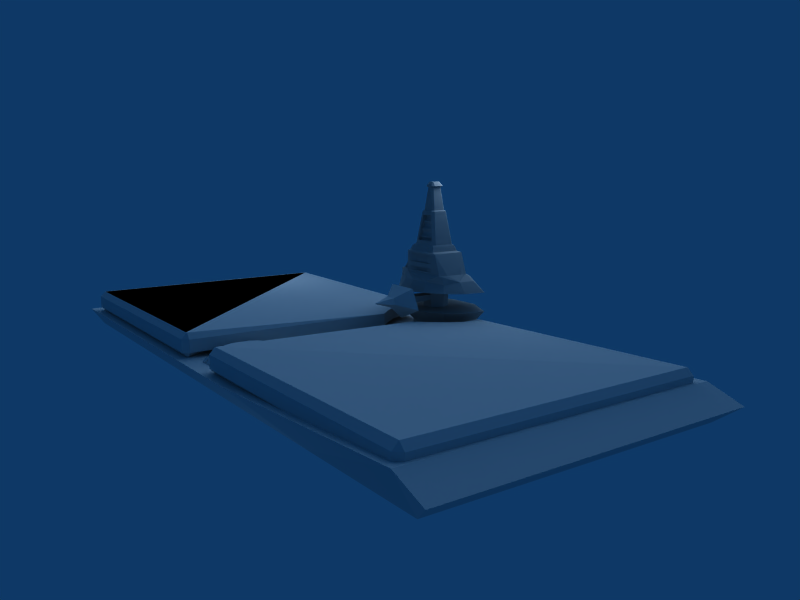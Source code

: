 # Source: Shipshapehalfuv.blend  (saved by Blender 2.47.0; exported with 4.5.12 LTS)
import bpy
from mathutils import Matrix  # noqa: F401  (used for matrix-valued properties, if any)

bpy.ops.wm.read_factory_settings(use_empty=True)
scene = bpy.context.scene
scene.name = 'Scene'

# ---- collections
col_collection_1 = bpy.data.collections.new('Collection 1'); scene.collection.children.link(col_collection_1)

# ---- materials (node trees are filled in below, after node groups)
mat_material = bpy.data.materials.new('Material')
mat_material.alpha_threshold = 0.0
mat_material.diffuse_color = (0.64, 0.64, 0.64, 1.0)
mat_material.specular_color = (0.5, 0.5, 0.5)
mat_material.roughness = 0.5
mat_material.line_color = (0.0, 0.0, 0.0, 1.0)

# ---- material node trees

# ---- world
world_world = bpy.data.worlds.new('World'); scene.world = world_world
world_world.color = (0.05656, 0.2208, 0.4)
world_world.use_sun_shadow = False
world_world.sun_shadow_jitter_overblur = 0.0
world_world.cycles.sampling_method = 'MANUAL'
world_world.cycles.sample_map_resolution = 256

# ---- cameras
cam_camera_002 = bpy.data.cameras.new('Camera.002')
cam_camera_002.passepartout_alpha = 0.2
cam_camera_002.clip_end = 100.0
cam_camera_002.lens = 35.0
cam_camera_002.show_passepartout = False
cam_camera_002.show_safe_areas = True
cam_camera_002.dof.focus_distance = 0.0
cam_camera_002.dof.aperture_fstop = 128.0

# ---- lights
light_lamp_002 = bpy.data.lights.new('Lamp.002', 'SUN')
light_lamp_002.transmission_factor = 0.0
light_lamp_002.angle = 1.571
light_lamp_002.energy = 1.0
light_lamp_002.shadow_buffer_clip_start = 0.5
light_lamp_002.shadow_soft_size = 1.0
light_lamp_002.shadow_cascade_max_distance = 1000.0
light_lamp_002.cycles.use_multiple_importance_sampling = False
light_lamp_001 = bpy.data.lights.new('Lamp.001', 'POINT')
light_lamp_001.transmission_factor = 0.0
light_lamp_001.energy = 100.0
light_lamp_001.shadow_buffer_clip_start = 0.5
light_lamp_001.shadow_soft_size = 1.0
light_lamp_001.shadow_maximum_resolution = 0.006
light_lamp_001.use_absolute_resolution = True
light_lamp_001.cycles.use_multiple_importance_sampling = False
light_lamp = bpy.data.lights.new('Lamp', 'POINT')
light_lamp.transmission_factor = 0.0
light_lamp.energy = 100.0
light_lamp.shadow_buffer_clip_start = 0.5
light_lamp.shadow_soft_size = 1.0
light_lamp.shadow_maximum_resolution = 0.006
light_lamp.use_absolute_resolution = True
light_lamp.cycles.use_multiple_importance_sampling = False
light_spot = bpy.data.lights.new('Spot', 'POINT')
light_spot.transmission_factor = 0.0
light_spot.cutoff_distance = 30.0
light_spot.energy = 100.0
light_spot.shadow_buffer_clip_start = 1.001
light_spot.shadow_soft_size = 1.0
light_spot.shadow_maximum_resolution = 0.006
light_spot.use_absolute_resolution = True
light_spot.cycles.use_multiple_importance_sampling = False

# ---- meshes
me_cylinder_004 = bpy.data.meshes.new('Cylinder.004')
me_cylinder_004.from_pydata([(0.147, -0.109, -2.532), (0.1282, -0.109, -2.462), (0.1795, -0.109, -2.411), (0.2496, -0.109, -2.43), (0.2683, -0.109, -2.5), (0.2171, -0.109, -2.551), (0.147, 0.3415, -2.532), (0.1282, 0.3415, -2.462), (0.1795, 0.3415, -2.411), (0.2496, 0.3415, -2.43), (0.2683, 0.3415, -2.5), (0.2171, 0.3415, -2.551), (0.1983, -0.109, -2.481), (0.1983, 0.3415, -2.481), (0.1282, -0.05268, -2.462), (0.1282, 0.05995, -2.462), (0.1282, 0.2852, -2.462), (0.1282, 0.1726, -2.462), (0.147, -0.05268, -2.532), (0.147, 0.05995, -2.532), (0.147, 0.2852, -2.532), (0.147, 0.1726, -2.532), (0.1795, -0.05268, -2.411), (0.1795, 0.05995, -2.411), (0.1795, 0.2852, -2.411), (0.1795, 0.1726, -2.411), (0.2496, -0.05268, -2.43), (0.2496, 0.05995, -2.43), (0.2496, 0.2852, -2.43), (0.2496, 0.1726, -2.43), (0.2683, -0.05268, -2.5), (0.2683, 0.05995, -2.5), (0.2683, 0.2852, -2.5), (0.2683, 0.1726, -2.5), (0.2171, -0.05268, -2.551), (0.2171, 0.05995, -2.551), (0.2171, 0.2852, -2.551), (0.2171, 0.1726, -2.551), (0.1273, -0.05236, -2.552), (0.2243, -0.05236, -2.578), (0.1273, 0.2849, -2.552), (0.2243, 0.2849, -2.578), (0.2953, 0.2849, -2.507), (0.2953, -0.05236, -2.507), (0.2693, 0.2849, -2.41), (0.2693, -0.05236, -2.41), (0.1723, 0.2849, -2.384), (0.1723, -0.05236, -2.384), (0.1013, 0.2849, -2.455), (0.1013, -0.05236, -2.455), (0.1273, 0.06005, -2.552), (0.2243, 0.06005, -2.578), (0.1273, 0.1725, -2.552), (0.2243, 0.1725, -2.578), (0.2953, 0.1725, -2.507), (0.2953, 0.06005, -2.507), (0.2693, 0.1725, -2.41), (0.2693, 0.06005, -2.41), (0.1723, 0.1725, -2.384), (0.1723, 0.06005, -2.384), (0.1013, 0.1725, -2.455), (0.1013, 0.06005, -2.455)], [], [(12, 0, 1), (13, 7, 6), (12, 1, 2), (13, 8, 7), (12, 2, 3), (13, 9, 8), (12, 3, 4), (13, 10, 9), (12, 4, 5), (13, 11, 10), (5, 0, 12), (13, 6, 11), (0, 18, 14, 1), (19, 21, 17, 15), (20, 6, 7, 16), (1, 14, 22, 2), (15, 17, 25, 23), (16, 7, 8, 24), (2, 22, 26, 3), (23, 25, 29, 27), (24, 8, 9, 28), (3, 26, 30, 4), (27, 29, 33, 31), (28, 9, 10, 32), (4, 30, 34, 5), (31, 33, 37, 35), (32, 10, 11, 36), (6, 20, 36, 11), (21, 19, 35, 37), (18, 0, 5, 34), (18, 34, 39, 38), (35, 19, 50, 51), (21, 37, 53, 52), (36, 20, 40, 41), (32, 36, 41, 42), (37, 33, 54, 53), (31, 35, 51, 55), (34, 30, 43, 39), (28, 32, 42, 44), (33, 29, 56, 54), (27, 31, 55, 57), (30, 26, 45, 43), (24, 28, 44, 46), (29, 25, 58, 56), (23, 27, 57, 59), (26, 22, 47, 45), (16, 24, 46, 48), (25, 17, 60, 58), (15, 23, 59, 61), (22, 14, 49, 47), (20, 16, 48, 40), (17, 21, 52, 60), (19, 15, 61, 50), (14, 18, 38, 49), (50, 38, 39, 51), (40, 52, 53, 41), (54, 42, 41, 53), (43, 55, 51, 39), (56, 44, 42, 54), (45, 57, 55, 43), (58, 46, 44, 56), (47, 59, 57, 45), (60, 48, 46, 58), (49, 61, 59, 47), (52, 40, 48, 60), (38, 50, 61, 49)])
_uv = me_cylinder_004.uv_layers.new(name='UVTex')
_uv.uv.foreach_set('vector', [0.3409, 0.8585, 0.4033, 0.7504, 0.4657, 0.8585, 0.1081, 0.8752, 4.103e-07, 0.8128, 0.1081, 0.7504, 0.3409, 0.8585, 0.4657, 0.8585, 0.4033, 0.9666, 0.1081, 0.8752, 0.0, 0.9376, 4.103e-07, 0.8128, 0.3409, 0.8585, 0.4033, 0.9666, 0.2785, 0.9666, 0.1081, 0.8752, 0.1081, 1.0, 0.0, 0.9376, 0.3409, 0.8585, 0.2785, 0.9666, 0.2161, 0.8585, 0.1081, 0.8752, 0.2161, 0.9376, 0.1081, 1.0, 0.3409, 0.8585, 0.2161, 0.8585, 0.2785, 0.7504, 0.1081, 0.8752, 0.2161, 0.8128, 0.2161, 0.9376, 0.2785, 0.7504, 0.4033, 0.7504, 0.3409, 0.8585, 0.1081, 0.8752, 0.1081, 0.7504, 0.2161, 0.8128, 0.03525, 0.5385, 0.1295, 0.5631, 0.08493, 0.6805, 0.0, 0.6521, 0.3407, 0.5902, 0.5486, 0.5999, 0.5314, 0.7237, 0.349, 0.7097, 0.754, 0.5851, 0.8421, 0.5741, 0.8641, 0.6739, 0.7898, 0.6932, 0.1019, 0.04332, 0.1689, 0.02962, 0.1931, 0.1255, 0.1196, 0.1295, 0.3955, 0.03045, 0.5357, 0.03097, 0.5596, 0.1409, 0.3693, 0.1216, 0.7804, 0.04768, 0.8491, 0.06966, 0.8208, 0.1581, 0.7428, 0.1401, 0.1196, 0.1295, 0.1931, 0.1255, 0.1866, 0.2255, 0.1126, 0.2146, 0.3693, 0.1216, 0.5596, 0.1409, 0.5537, 0.2478, 0.3675, 0.2267, 0.7428, 0.1401, 0.8208, 0.1581, 0.8141, 0.2465, 0.7376, 0.2424, 0.1126, 0.2146, 0.1866, 0.2255, 0.1709, 0.3303, 0.0905, 0.3108, 0.3675, 0.2267, 0.5537, 0.2478, 0.548, 0.3603, 0.363, 0.3394, 0.7376, 0.2424, 0.8141, 0.2465, 0.8214, 0.3473, 0.7398, 0.3492, 0.0905, 0.3108, 0.1709, 0.3303, 0.1446, 0.4442, 0.06009, 0.4225, 0.363, 0.3394, 0.548, 0.3603, 0.5399, 0.4804, 0.3603, 0.4634, 0.7398, 0.3492, 0.8214, 0.3473, 0.8345, 0.4607, 0.7508, 0.465, 0.8421, 0.5741, 0.754, 0.5851, 0.7508, 0.465, 0.8345, 0.4607, 0.5486, 0.5999, 0.3407, 0.5902, 0.3603, 0.4634, 0.5399, 0.4804, 0.1295, 0.5631, 0.03525, 0.5385, 0.06009, 0.4225, 0.1446, 0.4442, 0.1295, 0.5631, 0.1446, 0.4442, 0.1873, 0.4521, 0.1625, 0.574, 0.3603, 0.4634, 0.3407, 0.5902, 0.3037, 0.5924, 0.3148, 0.4589, 0.5486, 0.5999, 0.5399, 0.4804, 0.5838, 0.4808, 0.583, 0.6038, 0.7508, 0.465, 0.754, 0.5851, 0.7202, 0.5941, 0.7079, 0.4674, 0.7398, 0.3492, 0.7508, 0.465, 0.7079, 0.4674, 0.7045, 0.3474, 0.5399, 0.4804, 0.548, 0.3603, 0.5845, 0.3585, 0.5838, 0.4808, 0.363, 0.3394, 0.3603, 0.4634, 0.3148, 0.4589, 0.3263, 0.3341, 0.1446, 0.4442, 0.1709, 0.3303, 0.2059, 0.3329, 0.1873, 0.4521, 0.7376, 0.2424, 0.7398, 0.3492, 0.7045, 0.3474, 0.7054, 0.2386, 0.548, 0.3603, 0.5537, 0.2478, 0.5875, 0.2463, 0.5845, 0.3585, 0.3675, 0.2267, 0.363, 0.3394, 0.3263, 0.3341, 0.3341, 0.2221, 0.1709, 0.3303, 0.1866, 0.2255, 0.2183, 0.2256, 0.2059, 0.3329, 0.7428, 0.1401, 0.7376, 0.2424, 0.7054, 0.2386, 0.715, 0.1338, 0.5537, 0.2478, 0.5596, 0.1409, 0.5901, 0.1384, 0.5875, 0.2463, 0.3693, 0.1216, 0.3675, 0.2267, 0.3341, 0.2221, 0.3415, 0.1172, 0.1866, 0.2255, 0.1931, 0.1255, 0.2211, 0.123, 0.2183, 0.2256, 0.7804, 0.04768, 0.7428, 0.1401, 0.715, 0.1338, 0.7522, 0.01551, 0.5596, 0.1409, 0.5357, 0.03097, 0.5729, 0.0, 0.5901, 0.1384, 0.3955, 0.03045, 0.3693, 0.1216, 0.3415, 0.1172, 0.3665, 0.002941, 0.1931, 0.1255, 0.1689, 0.02962, 0.2009, 8.976e-08, 0.2211, 0.123, 0.754, 0.5851, 0.7898, 0.6932, 0.7658, 0.7222, 0.7202, 0.5941, 0.5314, 0.7237, 0.5486, 0.5999, 0.583, 0.6038, 0.5636, 0.7504, 0.3407, 0.5902, 0.349, 0.7097, 0.318, 0.7324, 0.3037, 0.5924, 0.08493, 0.6805, 0.1295, 0.5631, 0.1625, 0.574, 0.1108, 0.7142, 0.3037, 0.5924, 0.1625, 0.574, 0.1873, 0.4521, 0.3148, 0.4589, 0.7202, 0.5941, 0.583, 0.6038, 0.5838, 0.4808, 0.7079, 0.4674, 0.5845, 0.3585, 0.7045, 0.3474, 0.7079, 0.4674, 0.5838, 0.4808, 0.2059, 0.3329, 0.3263, 0.3341, 0.3148, 0.4589, 0.1873, 0.4521, 0.5875, 0.2463, 0.7054, 0.2386, 0.7045, 0.3474, 0.5845, 0.3585, 0.2183, 0.2256, 0.3341, 0.2221, 0.3263, 0.3341, 0.2059, 0.3329, 0.5901, 0.1384, 0.715, 0.1338, 0.7054, 0.2386, 0.5875, 0.2463, 0.2211, 0.123, 0.3415, 0.1172, 0.3341, 0.2221, 0.2183, 0.2256, 0.5729, 0.0, 0.7522, 0.01551, 0.715, 0.1338, 0.5901, 0.1384, 0.2009, 8.976e-08, 0.3665, 0.002941, 0.3415, 0.1172, 0.2211, 0.123, 0.583, 0.6038, 0.7202, 0.5941, 0.7658, 0.7222, 0.5636, 0.7504, 0.1625, 0.574, 0.3037, 0.5924, 0.318, 0.7324, 0.1108, 0.7142])
me_cylinder_004.use_remesh_preserve_volume = False
me_cylinder_004.use_remesh_preserve_attributes = False
me_cylinder_004.use_mirror_vertex_groups = False
me_cylinder_004.update()
me_cylinder_003 = bpy.data.meshes.new('Cylinder.003')
me_cylinder_003.from_pydata([(3.532, 0.9529, -2.478), (3.748, 0.7236, -2.478), (3.824, 0.4531, -2.478), (3.748, 0.1827, -2.478), (3.532, -0.04663, -2.478), (3.207, -0.1998, -2.478), (2.442, -0.1998, -2.478), (2.117, -0.04663, -2.478), (1.925, 0.1827, -2.478), (1.925, 0.7236, -2.478), (2.117, 0.9529, -2.478), (2.442, 1.106, -2.478), (3.207, 1.106, -2.478), (3.438, 0.887, -2.307), (3.627, 0.6879, -2.307), (3.693, 0.4531, -2.307), (3.627, 0.2183, -2.307), (3.438, 0.01923, -2.307), (3.157, -0.1138, -2.307), (2.492, -0.1138, -2.307), (2.211, 0.01923, -2.307), (2.047, 0.2183, -2.311), (2.047, 0.6879, -2.311), (2.211, 0.887, -2.307), (2.492, 1.02, -2.307), (3.157, 1.02, -2.307), (2.824, 0.4531, -2.478), (3.207, 0.7232, -2.167), (3.324, 0.5993, -2.167), (3.365, 0.4531, -2.167), (3.324, 0.3069, -2.167), (3.207, 0.183, -2.167), (3.031, 0.1002, -2.167), (2.618, 0.1002, -2.167), (2.442, 0.183, -2.167), (2.325, 0.3069, -2.167), (2.285, 0.5993, -2.157), (2.442, 0.7232, -2.167), (2.618, 0.806, -2.167), (3.031, 0.806, -2.167)], [], [(27, 28, 14, 13), (28, 29, 15, 14), (29, 30, 16, 15), (30, 31, 17, 16), (31, 32, 18, 17), (32, 33, 19, 18), (33, 34, 20, 19), (26, 7, 8), (34, 35, 21, 20), (35, 36, 22, 21), (36, 37, 23, 22), (37, 38, 24, 23), (38, 39, 25, 24), (39, 27, 13, 25), (0, 13, 14, 1), (1, 14, 15, 2), (2, 15, 16, 3), (3, 16, 17, 4), (4, 17, 18, 5), (5, 18, 19, 6), (6, 19, 20, 7), (7, 20, 21, 8), (8, 21, 22, 9), (9, 22, 23, 10), (10, 23, 24, 11), (11, 24, 25, 12), (13, 0, 12, 25), (38, 28, 27, 39), (36, 38, 37), (34, 36, 35), (32, 34, 33), (29, 32, 31, 30), (36, 29, 28, 38), (29, 36, 34, 32), (12, 0, 1, 26), (1, 2, 3, 26), (3, 4, 5, 26), (5, 6, 7, 26), (8, 9, 10, 26), (10, 11, 12, 26)])
_uv = me_cylinder_003.uv_layers.new(name='UVTex')
_uv.uv.foreach_set('vector', [0.4517, 0.3465, 0.4895, 0.3071, 0.5971, 0.3392, 0.535, 0.4086, 0.4895, 0.3071, 0.5029, 0.2604, 0.6189, 0.2599, 0.5971, 0.3392, 0.5029, 0.2604, 0.4892, 0.2135, 0.5964, 0.1808, 0.6189, 0.2599, 0.4892, 0.2135, 0.4513, 0.1743, 0.534, 0.112, 0.5964, 0.1808, 0.4513, 0.1743, 0.3951, 0.1488, 0.4384, 0.06641, 0.534, 0.112, 0.3951, 0.1488, 0.2649, 0.1483, 0.2198, 0.06808, 0.4384, 0.06641, 0.2649, 0.1483, 0.2095, 0.1744, 0.1263, 0.1147, 0.2198, 0.06808, 0.3289, 0.7612, 0.07023, 0.944, 2.616e-07, 0.8601, 0.2095, 0.1744, 0.1728, 0.2138, 0.07221, 0.1824, 0.1263, 0.1147, 0.1728, 0.2138, 0.1619, 0.3045, 0.07317, 0.3377, 0.07221, 0.1824, 0.1619, 0.3045, 0.2091, 0.3445, 0.1269, 0.4051, 0.07317, 0.3377, 0.2091, 0.3445, 0.265, 0.3706, 0.2208, 0.4523, 0.1269, 0.4051, 0.265, 0.3706, 0.3955, 0.3723, 0.4397, 0.4537, 0.2208, 0.4523, 0.3955, 0.3723, 0.4517, 0.3465, 0.535, 0.4086, 0.4397, 0.4537, 0.5922, 0.459, 0.535, 0.4086, 0.5971, 0.3392, 0.6708, 0.3644, 0.6708, 0.3644, 0.5971, 0.3392, 0.6189, 0.2599, 0.6958, 0.2595, 0.6958, 0.2595, 0.6189, 0.2599, 0.5964, 0.1808, 0.6697, 0.155, 0.6697, 0.155, 0.5964, 0.1808, 0.534, 0.112, 0.5904, 0.06168, 0.5904, 0.06168, 0.534, 0.112, 0.4384, 0.06641, 0.4666, 0.0, 0.4666, 0.0, 0.4384, 0.06641, 0.2198, 0.06808, 0.191, 4.527e-05, 0.191, 4.527e-05, 0.2198, 0.06808, 0.1263, 0.1147, 0.06804, 0.06683, 0.06804, 0.06683, 0.1263, 0.1147, 0.07221, 0.1824, 0.001157, 0.1606, 0.001157, 0.1606, 0.07221, 0.1824, 0.07317, 0.3377, 0.0, 0.3586, 0.0, 0.3586, 0.07317, 0.3377, 0.1269, 0.4051, 0.0686, 0.4533, 0.0686, 0.4533, 0.1269, 0.4051, 0.2208, 0.4523, 0.1912, 0.5183, 0.1912, 0.5183, 0.2208, 0.4523, 0.4397, 0.4537, 0.4671, 0.5223, 0.535, 0.4086, 0.5922, 0.459, 0.4671, 0.5223, 0.4397, 0.4537, 0.265, 0.3706, 0.4895, 0.3071, 0.4517, 0.3465, 0.3955, 0.3723, 0.1619, 0.3045, 0.265, 0.3706, 0.2091, 0.3445, 0.2095, 0.1744, 0.1619, 0.3045, 0.1728, 0.2138, 0.3951, 0.1488, 0.2095, 0.1744, 0.2649, 0.1483, 0.5029, 0.2604, 0.3951, 0.1488, 0.4513, 0.1743, 0.4892, 0.2135, 0.1619, 0.3045, 0.5029, 0.2604, 0.4895, 0.3071, 0.265, 0.3706, 0.5029, 0.2604, 0.1619, 0.3045, 0.2095, 0.1744, 0.3951, 0.1488, 0.4689, 0.5223, 0.5875, 0.5784, 0.6668, 0.6622, 0.3289, 0.7612, 0.6668, 0.6622, 0.6947, 0.7612, 0.6668, 0.8601, 0.3289, 0.7612, 0.6668, 0.8601, 0.5875, 0.944, 0.4689, 1.0, 0.3289, 0.7612, 0.4689, 1.0, 0.1889, 1.0, 0.07023, 0.944, 0.3289, 0.7612, 2.616e-07, 0.8601, 0.0, 0.6622, 0.07023, 0.5784, 0.3289, 0.7612, 0.07023, 0.5784, 0.1889, 0.5223, 0.4689, 0.5223, 0.3289, 0.7612])
me_cylinder_003.use_remesh_preserve_volume = False
me_cylinder_003.use_remesh_preserve_attributes = False
me_cylinder_003.use_mirror_vertex_groups = False
me_cylinder_003.update()
me_cube_003 = bpy.data.meshes.new('Cube.003')
me_cube_003.from_pydata([(-3.801, -0.8761, -1.667), (-3.801, -7.735, -1.667), (3.058, -7.735, -1.667), (-0.325, -2.565, -1.667), (-3.801, -7.735, -1.065), (-3.801, -0.8761, -1.065), (3.058, -7.735, -1.065), (3.2, -7.735, -1.525), (3.2, -7.735, -1.207), (3.2, -1.431, -1.207), (3.2, -1.431, -1.525), (1.592, -0.6406, -1.525), (1.592, -0.6406, -1.207), (-3.801, -0.7337, -1.207), (-3.801, -0.7337, -1.525), (-3.943, -0.8761, -1.525), (-3.943, -0.8761, -1.207), (-3.943, -7.735, -1.207), (-3.943, -7.735, -1.525), (-3.801, -7.877, -1.525), (-3.801, -7.877, -1.207), (3.058, -7.877, -1.207), (3.058, -7.877, -1.525), (2.282, -1.23, -1.525), (2.282, -1.23, -1.207), (2.673, -1.44, -1.525), (1.899, -0.9253, -1.525), (2.673, -1.44, -1.207), (1.899, -0.9253, -1.207)], [], [(0, 3, 2, 1), (5, 4, 6), (9, 8, 7, 10), (13, 12, 11, 14), (17, 16, 15, 18), (21, 20, 19, 22), (0, 1, 18, 15), (1, 2, 22, 19), (3, 0, 14, 11), (10, 7, 2, 3), (20, 21, 6, 4), (4, 5, 16, 17), (6, 8, 9), (5, 6, 12, 13), (21, 22, 7, 8), (13, 14, 15, 16), (17, 18, 19, 20), (2, 7, 22), (0, 15, 14), (1, 19, 18), (6, 21, 8), (5, 13, 16), (4, 17, 20), (9, 10, 25, 27), (27, 25, 23, 24), (24, 23, 26, 28), (28, 26, 11, 12), (10, 3, 25), (25, 3, 23), (23, 3, 26), (26, 3, 11), (12, 6, 28), (28, 6, 24), (24, 6, 27), (27, 6, 9)])
_uv = me_cube_003.uv_layers.new(name='UVTex')
_uv.uv.foreach_set('vector', [0.637, 0.8568, 0.7717, 0.8725, 0.8851, 0.7103, 0.7219, 0.6814, 0.642, 0.02312, 0.02157, 0.02314, 0.02159, 0.7356, 0.98, 0.9638, 0.9475, 0.6883, 0.9101, 0.7115, 0.9487, 0.9392, 0.5721, 0.8908, 0.8258, 0.9891, 0.8299, 0.9662, 0.6222, 0.8751, 0.6801, 0.6396, 0.578, 0.8518, 0.6141, 0.8507, 0.7011, 0.6696, 0.9262, 0.6636, 0.7055, 0.6246, 0.7213, 0.6584, 0.8953, 0.6889, 0.637, 0.8568, 0.7219, 0.6814, 0.7011, 0.6696, 0.6141, 0.8507, 0.7219, 0.6814, 0.8851, 0.7103, 0.8953, 0.6889, 0.7213, 0.6584, 0.7717, 0.8725, 0.637, 0.8568, 0.6222, 0.8751, 0.8299, 0.9662, 0.9487, 0.9392, 0.9101, 0.7115, 0.8851, 0.7103, 0.7717, 0.8725, 0.7055, 0.6246, 0.9262, 0.6636, 0.9832, 0.6332, 0.6636, 0.5831, 0.6636, 0.5831, 0.5378, 0.8548, 0.578, 0.8518, 0.6801, 0.6396, 0.9832, 0.6332, 0.9475, 0.6883, 0.98, 0.9638, 0.642, 0.02312, 0.02159, 0.7356, 0.6951, 0.4416, 0.6988, 0.02484, 0.9262, 0.6636, 0.8953, 0.6889, 0.9101, 0.7115, 0.9475, 0.6883, 0.5721, 0.8908, 0.6222, 0.8751, 0.6141, 0.8507, 0.578, 0.8518, 0.6801, 0.6396, 0.7011, 0.6696, 0.7213, 0.6584, 0.7055, 0.6246, 0.8851, 0.7103, 0.9101, 0.7115, 0.8953, 0.6889, 0.637, 0.8568, 0.6141, 0.8507, 0.6222, 0.8751, 0.7219, 0.6814, 0.7213, 0.6584, 0.7011, 0.6696, 0.9832, 0.6332, 0.9262, 0.6636, 0.9475, 0.6883, 0.5378, 0.8548, 0.5721, 0.8908, 0.578, 0.8518, 0.6636, 0.5831, 0.6801, 0.6396, 0.7055, 0.6246, 0.98, 0.9638, 0.9487, 0.9392, 0.9096, 0.944, 0.9166, 0.9692, 0.9166, 0.9692, 0.9096, 0.944, 0.8807, 0.9531, 0.8867, 0.9745, 0.8867, 0.9745, 0.8807, 0.9531, 0.8521, 0.9618, 0.8568, 0.9831, 0.8568, 0.9831, 0.8521, 0.9618, 0.8299, 0.9662, 0.8258, 0.9891, 0.9487, 0.9392, 0.7717, 0.8725, 0.9096, 0.944, 0.9096, 0.944, 0.7717, 0.8725, 0.8807, 0.9531, 0.8807, 0.9531, 0.7717, 0.8725, 0.8521, 0.9618, 0.8521, 0.9618, 0.7717, 0.8725, 0.8299, 0.9662, 0.6951, 0.4416, 0.02159, 0.7356, 0.6446, 0.5352, 0.6446, 0.5352, 0.02159, 0.7356, 0.6165, 0.6063, 0.6165, 0.6063, 0.02159, 0.7356, 0.5886, 0.6711, 0.5886, 0.6711, 0.02159, 0.7356, 0.5718, 0.7354])
me_cube_003.use_remesh_preserve_volume = False
me_cube_003.use_remesh_preserve_attributes = False
me_cube_003.use_mirror_vertex_groups = False
me_cube_003.update()
me_cube_002 = bpy.data.meshes.new('Cube.002')
me_cube_002.from_pydata([(-3.429, 1.081, 0.98), (-3.429, 7.94, 0.98), (3.429, 7.94, 0.98), (0.04631, 2.77, 0.98), (-3.429, 7.94, 1.582), (-3.429, 1.081, 1.582), (3.429, 7.94, 1.582), (3.572, 7.94, 1.122), (3.572, 7.94, 1.44), (3.572, 1.636, 1.44), (3.572, 1.636, 1.122), (1.963, 0.8457, 1.122), (1.963, 0.8457, 1.44), (-3.429, 0.9388, 1.44), (-3.429, 0.9388, 1.122), (-3.572, 1.081, 1.122), (-3.572, 1.081, 1.44), (-3.572, 7.94, 1.44), (-3.572, 7.94, 1.122), (-3.429, 8.082, 1.122), (-3.429, 8.082, 1.44), (3.429, 8.082, 1.44), (3.429, 8.082, 1.122), (2.654, 1.435, 1.122), (2.654, 1.435, 1.44), (3.045, 1.645, 1.122), (2.27, 1.13, 1.122), (3.045, 1.645, 1.44), (2.27, 1.13, 1.44)], [], [(0, 1, 2, 3), (5, 6, 4), (9, 10, 7, 8), (13, 14, 11, 12), (17, 18, 15, 16), (21, 22, 19, 20), (0, 15, 18, 1), (1, 19, 22, 2), (14, 0, 3, 11), (10, 3, 2, 7), (20, 4, 6, 21), (4, 17, 16, 5), (6, 9, 8), (5, 13, 12, 6), (21, 8, 7, 22), (13, 16, 15, 14), (17, 20, 19, 18), (2, 22, 7), (0, 14, 15), (1, 18, 19), (6, 8, 21), (5, 16, 13), (4, 20, 17), (9, 27, 25, 10), (27, 24, 23, 25), (24, 28, 26, 23), (28, 12, 11, 26), (10, 25, 3), (25, 23, 3), (23, 26, 3), (26, 11, 3), (12, 28, 6), (28, 24, 6), (24, 27, 6), (27, 9, 6)])
me_cube_002.use_remesh_preserve_volume = False
me_cube_002.use_remesh_preserve_attributes = False
me_cube_002.use_mirror_vertex_groups = False
me_cube_002.update()
me_cylinder_002 = bpy.data.meshes.new('Cylinder.002')
me_cylinder_002.from_pydata([(0.00793, -0.04099, 0.2299), (0.00793, -0.04099, -0.2862), (-0.2828, 0.1269, 0.2299), (-0.2828, -0.2088, 0.2299), (0.007931, -0.3767, 0.2299), (0.2987, -0.2088, 0.2299), (0.2987, 0.1269, 0.2299), (0.007931, 0.2947, 0.2299), (-0.2828, 0.1269, -0.2862), (-0.2828, -0.2088, -0.2862), (0.00793, -0.3767, -0.2862), (0.2987, -0.2088, -0.2862), (0.2987, 0.1269, -0.2862), (0.007931, 0.2947, -0.2862), (-1.138, 0.3816, 0.3639), (-1.138, -0.5397, 0.3543), (-1.138, -0.8091, -0.1706), (-1.138, -0.05428, -0.4855), (-1.138, 0.6816, -0.1551), (-2.004, -0.06796, -0.0186), (-1.235, -0.06796, -0.0186), (-1.515, 0.076, 0.1039), (-1.515, -0.219, 0.1008), (-1.515, -0.3053, -0.06728), (-1.515, -0.06358, -0.1681), (-1.515, 0.1721, -0.06231), (-0.2569, 0.1165, -0.06983), (-0.2569, -0.1976, -0.06983), (-1.311, -0.2441, -0.0903), (-1.311, 0.163, -0.0903), (-0.2569, 0.1165, 0.06843), (-0.2569, -0.1976, 0.06843), (-1.311, -0.2441, 0.08891), (-1.311, 0.163, 0.08891)], [], [(8, 2, 7, 13), (9, 3, 2, 8), (10, 4, 3, 9), (11, 5, 4, 10), (12, 6, 5, 11), (13, 7, 6, 12), (0, 7, 2), (1, 8, 13), (0, 2, 3), (1, 9, 8), (0, 3, 4), (1, 10, 9), (0, 4, 5), (1, 11, 10), (0, 5, 6), (1, 12, 11), (0, 6, 7), (1, 13, 12), (20, 14, 15), (20, 15, 16), (20, 16, 17), (20, 17, 18), (20, 18, 14), (21, 19, 22), (14, 21, 22, 15), (22, 19, 23), (15, 22, 23, 16), (23, 19, 24), (16, 23, 24, 17), (24, 19, 25), (17, 24, 25, 18), (25, 19, 21), (18, 25, 21, 14), (28, 29, 26, 27), (30, 33, 32, 31), (27, 31, 32, 28), (29, 33, 30, 26)])
_uv = me_cylinder_002.uv_layers.new(name='UVTex')
_uv.uv.foreach_set('vector', [0.4661, 0.9473, 0.4661, 0.804, 0.5593, 0.804, 0.5593, 0.9473, 0.3729, 0.9473, 0.3729, 0.804, 0.4661, 0.804, 0.4661, 0.9473, 0.2797, 0.9473, 0.2797, 0.804, 0.3729, 0.804, 0.3729, 0.9473, 0.1864, 0.9473, 0.1864, 0.804, 0.2797, 0.804, 0.2797, 0.9473, 0.09322, 0.9473, 0.09322, 0.804, 0.1864, 0.804, 0.1864, 0.9473, 9.931e-08, 0.9473, 0.0, 0.804, 0.09322, 0.804, 0.09322, 0.9473, 0.7421, 0.8294, 0.8632, 0.7595, 0.8632, 0.8993, 0.7608, 0.5685, 0.8307, 0.4474, 0.9007, 0.5685, 0.7421, 0.8294, 0.8632, 0.8993, 0.7421, 0.9692, 0.7608, 0.5685, 0.6909, 0.4474, 0.8307, 0.4474, 0.7421, 0.8294, 0.7421, 0.9692, 0.621, 0.8993, 0.7608, 0.5685, 0.621, 0.5685, 0.6909, 0.4474, 0.7421, 0.8294, 0.621, 0.8993, 0.621, 0.7595, 0.7608, 0.5685, 0.6909, 0.6896, 0.621, 0.5685, 0.7421, 0.8294, 0.621, 0.7595, 0.7421, 0.6896, 0.7608, 0.5685, 0.8307, 0.6896, 0.6909, 0.6896, 0.7421, 0.8294, 0.7421, 0.6896, 0.8632, 0.7595, 0.7608, 0.5685, 0.9007, 0.5685, 0.8307, 0.6896, 0.1491, 0.622, 0.2279, 0.7168, 0.06781, 0.7168, 0.1491, 0.622, 0.06781, 0.7168, 0.01959, 0.5863, 0.1491, 0.622, 0.01959, 0.5863, 0.1506, 0.5047, 0.1491, 0.622, 0.1506, 0.5047, 0.2795, 0.5862, 0.1491, 0.622, 0.2795, 0.5862, 0.2279, 0.7168, 0.2815, 0.3045, 0.323, 0.2625, 0.3703, 0.3101, 0.1466, 0.4459, 0.2815, 0.3045, 0.3703, 0.3101, 0.5331, 0.4453, 0.3703, 0.3101, 0.323, 0.2625, 0.3988, 0.2469, 0.5331, 0.4453, 0.3703, 0.3101, 0.3988, 0.2469, 0.6379, 0.1929, 0.3988, 0.2469, 0.323, 0.2625, 0.3226, 0.209, 0.6379, 0.1929, 0.3988, 0.2469, 0.3226, 0.209, 0.3169, 0.03223, 0.3226, 0.209, 0.323, 0.2625, 0.2506, 0.2472, 0.3169, 0.03223, 0.3226, 0.209, 0.2506, 0.2472, 0.01714, 0.2111, 0.2506, 0.2472, 0.323, 0.2625, 0.2815, 0.3045, 0.01714, 0.2111, 0.2506, 0.2472, 0.2815, 0.3045, 0.1466, 0.4459, 0.7776, 0.03073, 0.8518, 0.02749, 0.8517, 0.3821, 0.7945, 0.3846, 0.8771, 0.3826, 0.8845, 0.02811, 0.9585, 0.03422, 0.9342, 0.3873, 0.7945, 0.3846, 0.7692, 0.3873, 0.7451, 0.03419, 0.7776, 0.03073, 0.8518, 0.02749, 0.8845, 0.02811, 0.8771, 0.3826, 0.8517, 0.3821])
me_cylinder_002.use_remesh_preserve_volume = False
me_cylinder_002.use_remesh_preserve_attributes = False
me_cylinder_002.use_mirror_vertex_groups = False
me_cylinder_002.update()
me_cylinder_001 = bpy.data.meshes.new('Cylinder.001')
me_cylinder_001.from_pydata([(0.3907, -0.178, -0.456), (0.3907, 0.2171, -0.456), (0.3907, 0.01954, -0.456), (0.06906, 0.01954, -0.456), (0.06906, -0.178, -0.456), (0.06906, 0.2171, -0.456), (0.4052, 0.01954, -0.5928), (0.4052, -0.178, -0.5928), (0.4052, 0.2171, -0.5928), (0.4416, -0.178, -0.5131), (0.4416, 0.2171, -0.5131), (0.4416, 0.01954, -0.5131), (0.05464, 0.01954, -0.5928), (0.01821, 0.01954, -0.5131), (0.01821, -0.178, -0.5131), (0.01821, 0.2171, -0.5131), (0.05464, -0.178, -0.5928), (0.05464, 0.2171, -0.5928), (0.4332, -0.2518, -0.8589), (0.4332, 0.2909, -0.8589), (0.4332, 0.01954, -0.8589), (0.02658, 0.01954, -0.8589), (0.02658, -0.2518, -0.8589), (0.02658, 0.2909, -0.8589), (0.4476, 0.01954, -0.9956), (0.4476, -0.2518, -0.9956), (0.4476, 0.2909, -0.9956), (0.4841, -0.2518, -0.916), (0.4841, 0.2909, -0.916), (0.4841, 0.01954, -0.916), (0.01216, 0.01954, -0.9956), (-0.02427, 0.01954, -0.916), (-0.02427, -0.2518, -0.916), (-0.02427, 0.2909, -0.916), (0.01216, -0.2518, -0.9956), (0.01216, 0.2909, -0.9956), (0.412, -0.2168, -0.6575), (0.412, 0.2559, -0.6575), (0.412, 0.01954, -0.6575), (0.04782, 0.01954, -0.6575), (0.04782, -0.2168, -0.6575), (0.04782, 0.2559, -0.6575), (0.4264, 0.01954, -0.7942), (0.4264, -0.2168, -0.7942), (0.4264, 0.2559, -0.7942), (0.4628, -0.2168, -0.7145), (0.4628, 0.2559, -0.7145), (0.4628, 0.01954, -0.7145), (0.0334, 0.01954, -0.7942), (-0.003032, 0.01954, -0.7145), (-0.003032, -0.2168, -0.7145), (-0.003032, 0.2559, -0.7145), (0.0334, -0.2168, -0.7942), (0.0334, 0.2559, -0.7942), (0.3927, 0.01954, 0.4601), (0.06714, 0.01954, 0.4601), (0.3927, -0.0513, 0.4601), (0.3927, 0.09038, 0.4601), (0.06714, -0.0513, 0.4601), (0.06714, 0.09038, 0.4601), (0.4129, -0.09731, 0.4033), (0.4129, 0.1364, 0.4033), (0.4129, 0.01954, 0.4033), (0.04694, 0.01954, 0.4033), (0.04694, -0.09731, 0.4033), (0.04694, 0.1364, 0.4033), (0.4314, 0.01954, -0.2244), (0.4314, -0.1415, -0.2244), (0.4314, 0.1806, -0.2244), (0.3862, -0.03867, 0.3722), (0.3862, 0.07776, 0.3722), (0.3862, 0.01954, 0.3722), (0.02842, 0.01954, -0.2244), (0.07358, 0.01954, 0.3722), (0.07358, -0.03867, 0.3722), (0.07358, 0.07776, 0.3722), (0.02842, -0.1415, -0.2244), (0.02842, 0.1806, -0.2244), (0.3383, 0.01954, 0.5194), (0.1215, 0.01954, 0.5194), (0.2299, 0.01954, 0.5194), (0.3383, -0.0513, 0.5194), (0.3383, 0.09038, 0.5194), (0.1215, -0.0513, 0.5194), (0.1215, 0.09038, 0.5194), (0.2299, -0.0513, 0.5194), (0.2299, 0.09038, 0.5194), (0.3383, -0.1052, 0.4601), (0.3383, 0.1443, 0.4601), (0.1215, -0.1052, 0.4601), (0.1215, 0.1443, 0.4601), (0.2299, -0.1052, 0.4601), (0.2299, 0.1443, 0.4601), (0.4951, -0.3964, -1.122), (0.4951, 0.4355, -1.122), (0.2299, -0.3964, -1.122), (0.2299, 0.4355, -1.122), (-0.03527, -0.3964, -1.122), (-0.03527, 0.4355, -1.122), (0.4113, -0.2299, -0.2556), (0.4113, 0.2689, -0.2556), (0.2299, -0.2299, -0.2556), (0.2299, 0.2689, -0.2556), (0.04848, -0.2299, -0.2556), (0.04848, 0.2689, -0.2556), (0.3585, -0.1512, 0.4033), (0.3585, 0.1903, 0.4033), (0.1013, -0.1512, 0.4033), (0.1013, 0.1903, 0.4033), (0.2299, -0.1512, 0.4033), (0.2299, 0.1903, 0.4033), (0.3398, -0.08472, 0.3722), (0.3398, 0.1238, 0.3722), (0.3849, -0.1876, -0.2244), (0.3849, 0.2267, -0.2244), (0.12, -0.08472, 0.3722), (0.12, 0.1238, 0.3722), (0.2299, -0.08472, 0.3722), (0.2299, 0.1238, 0.3722), (0.2299, -0.1876, -0.2244), (0.2299, 0.2267, -0.2244), (0.07489, -0.1876, -0.2244), (0.07489, 0.2267, -0.2244), (0.4657, -0.176, -0.2556), (0.4657, 0.215, -0.2556), (0.4657, 0.01954, -0.2556), (-0.005917, 0.01954, -0.2556), (-0.005917, -0.176, -0.2556), (-0.005917, 0.215, -0.2556), (0.5555, 0.01954, -1.122), (0.5555, -0.3365, -1.122), (0.5555, 0.3756, -1.122), (-0.09571, -0.3365, -1.122), (-0.09571, 0.3756, -1.122), (-0.09571, 0.01954, -1.122), (0.5452, -0.2597, -1.022), (0.5452, 0.2988, -1.022), (0.476, -0.1361, -0.3552), (0.476, 0.1752, -0.3552), (-0.01624, -0.1361, -0.3552), (-0.01624, 0.1752, -0.3552), (-0.08539, -0.2597, -1.022), (-0.08539, 0.2988, -1.022), (0.476, 0.01954, -0.3552), (0.5452, 0.01954, -1.022), (-0.08539, 0.01954, -1.022), (-0.01624, 0.01954, -0.3552), (0.4538, 0.01954, -1.045), (0.4538, -0.2597, -1.045), (0.4538, 0.2988, -1.045), (0.3846, -0.1361, -0.3785), (0.3846, 0.1752, -0.3785), (0.3846, 0.01954, -0.3785), (0.006039, 0.01954, -1.045), (0.07518, 0.01954, -0.3785), (0.07518, -0.1361, -0.3785), (0.07518, 0.1752, -0.3785), (0.006039, -0.2597, -1.045), (0.006039, 0.2988, -1.045), (0.2247, 0.5325, -1.297), (-0.1803, 0.5325, -1.297), (-0.1329, 0.4769, -1.172), (0.2273, 0.4769, -1.172), (0.5875, 0.4769, -1.172), (0.6297, 0.5325, -1.297), (-0.1803, -0.4539, -1.297), (0.2247, -0.4539, -1.297), (0.2273, -0.4181, -1.172), (-0.1329, -0.4181, -1.172), (0.6297, -0.4539, -1.297), (0.5875, -0.4181, -1.172), (-0.2252, -0.5087, -1.33), (0.6747, -0.5087, -1.33), (-0.2252, 0.5873, -1.33), (0.6747, 0.5873, -1.33), (-0.004491, -0.5954, -1.33), (0.4539, -0.5954, -1.33), (-0.2252, -0.5954, -1.33), (0.6747, -0.5954, -1.33), (-0.2252, -0.4514, -1.727), (-0.2252, -0.4514, -1.602), (-0.2252, 0.513, -1.603), (-0.2252, 0.513, -1.727), (0.6747, 0.513, -1.603), (0.6747, -0.4514, -1.602), (0.6747, -0.4514, -1.727), (0.6747, 0.513, -1.727), (-0.1751, 0.2627, -1.727), (-0.1751, -0.2012, -1.727), (0.6246, -0.2012, -1.727), (0.6246, 0.2627, -1.727), (-0.1751, -0.2012, -1.602), (-0.1751, 0.2627, -1.602), (0.6246, 0.2627, -1.602), (0.6246, -0.2012, -1.602), (-0.2252, -0.4514, -1.384), (0.6747, -0.4514, -1.384), (-0.2252, -0.4514, -1.824), (0.6747, -0.4514, -1.824), (-0.2252, 0.513, -1.824), (0.6747, 0.513, -1.824), (-0.2252, 0.513, -1.384), (0.6747, 0.513, -1.384), (-0.1751, 0.2627, -1.824), (0.6246, 0.2627, -1.824), (-0.1751, 0.2627, -1.384), (0.6246, 0.2627, -1.384), (-0.1751, -0.2012, -1.824), (0.6246, -0.2012, -1.824), (-0.1751, -0.2012, -1.384), (0.6246, -0.2012, -1.384), (0.2247, 0.6711, -1.847), (0.2247, 0.9223, -1.847), (0.06539, 0.9223, -1.847), (0.06538, 0.6709, -1.847), (0.3841, 0.9223, -1.847), (0.3841, 0.6709, -1.847), (0.06538, 0.6709, -1.459), (0.2247, 0.6711, -1.459), (0.3841, 0.6709, -1.459), (-0.01704, 0.5871, -1.33), (0.4665, 0.5871, -1.33), (0.2247, 0.5873, -1.33), (-0.01704, 0.5873, -1.845), (0.4665, 0.5873, -1.845), (0.7697, -1.0, -3.453), (0.387, -0.9239, -3.453), (0.0626, -0.7071, -3.453), (-0.1542, -0.3827, -3.453), (-0.2303, 1.192e-08, -3.453), (-0.1542, 0.3827, -3.453), (0.0626, 0.7071, -3.453), (0.387, 0.9239, -3.453), (0.7697, 1.0, -3.453), (0.8121, -1.4, -2.821), (0.7697, 1.0, -3.196), (0.8122, 1.4, -2.821), (0.2314, 1.294, -2.821), (-0.2229, 0.9902, -2.821), (-0.5264, 0.5359, -2.821), (-0.633, 3.308e-06, -2.821), (-0.5264, -0.5359, -2.821), (-0.2229, -0.9902, -2.821), (0.2314, -1.294, -2.821), (0.387, 0.9239, -3.196), (0.0626, 0.7071, -3.196), (-0.1542, 0.3827, -3.196), (-0.2303, 2.571e-06, -3.196), (-0.1542, -0.3827, -3.196), (0.0626, -0.7071, -3.196), (0.387, -0.9239, -3.196), (0.7697, -1.0, -3.196), (0.8202, 1.13, -2.039), (0.4279, 1.167, -2.039), (-0.07071, 1.062, -2.039), (-0.3933, 0.4323, -2.039), (-0.4793, -6.961e-07, -2.039), (-0.3933, -0.4323, -2.039), (-0.1484, -0.8958, -2.11), (0.2308, -1.074, -2.039), (0.2314, 1.294, -2.32), (-0.2229, 0.9902, -2.32), (-0.5264, 0.5359, -2.32), (-0.633, -1.16e-06, -2.32), (-0.5264, -0.5359, -2.32), (-0.2229, -0.9902, -2.32), (0.2314, -1.294, -2.32), (0.8122, -1.4, -2.32), (0.6504, -1.13, -2.039), (0.8121, 1.4, -2.32), (0.6747, -0.7947, -1.878), (-0.2252, -0.7947, -1.878), (-0.2252, 0.5873, -1.878), (-0.1041, 1.006, -1.845), (0.4665, 1.006, -1.845), (0.6747, 0.5873, -1.878), (-0.004491, -0.8555, -1.878), (0.4539, -0.8768, -1.878), (0.5535, 1.006, -1.845), (0.5535, 0.5873, -1.845), (-0.01704, 1.006, -1.845), (0.2247, 1.006, -1.845), (-0.1041, 0.5873, -1.845), (1.282, -0.4668, -2.821), (1.282, 0.4668, -2.821), (1.24, 0.3333, -3.196), (1.24, -0.3333, -3.196), (1.233, 0.3766, -2.039), (1.177, -0.3765, -2.039), (1.282, -0.4668, -2.32), (1.282, 0.4668, -2.32)], [], [(2, 0, 9, 11), (10, 1, 2, 11), (3, 13, 14, 4), (15, 13, 3, 5), (9, 7, 6, 11), (6, 8, 10, 11), (14, 13, 12, 16), (12, 13, 15, 17), (20, 18, 27, 29), (28, 19, 20, 29), (21, 31, 32, 22), (33, 31, 21, 23), (27, 25, 24, 29), (24, 26, 28, 29), (32, 31, 30, 34), (30, 31, 33, 35), (38, 36, 45, 47), (46, 37, 38, 47), (39, 49, 50, 40), (51, 49, 39, 41), (45, 43, 42, 47), (42, 44, 46, 47), (50, 49, 48, 52), (48, 49, 51, 53), (78, 81, 56, 54), (57, 82, 78, 54), (79, 55, 58, 83), (59, 55, 79, 84), (56, 60, 62, 54), (62, 61, 57, 54), (58, 55, 63, 64), (63, 55, 59, 65), (87, 105, 60, 56), (61, 106, 88, 57), (89, 58, 64, 107), (65, 59, 90, 108), (130, 123, 99, 93), (100, 124, 131, 94), (132, 97, 103, 127), (104, 98, 133, 128), (99, 123, 67, 113), (68, 124, 100, 114), (103, 121, 76, 127), (77, 122, 104, 128), (123, 125, 66, 67), (66, 125, 124, 68), (127, 76, 72, 126), (72, 77, 128, 126), (60, 105, 111, 69), (112, 106, 61, 70), (64, 74, 115, 107), (116, 75, 65, 108), (62, 60, 69, 71), (70, 61, 62, 71), (63, 73, 74, 64), (75, 73, 63, 65), (111, 113, 67, 69), (68, 114, 112, 70), (115, 74, 76, 121), (77, 75, 116, 122), (69, 67, 66, 71), (66, 68, 70, 71), (74, 73, 72, 76), (72, 73, 75, 77), (93, 95, 167, 170), (162, 96, 94, 163), (97, 168, 167, 95), (162, 161, 98, 96), (78, 80, 85, 81), (86, 80, 78, 82), (79, 83, 85, 80), (86, 84, 79, 80), (81, 85, 91, 87), (92, 86, 82, 88), (83, 89, 91, 85), (92, 90, 84, 86), (87, 91, 109, 105), (110, 92, 88, 106), (89, 107, 109, 91), (110, 108, 90, 92), (99, 101, 95, 93), (96, 102, 100, 94), (103, 97, 95, 101), (96, 98, 104, 102), (101, 99, 113, 119), (114, 100, 102, 120), (101, 119, 121, 103), (122, 120, 102, 104), (105, 109, 117, 111), (118, 110, 106, 112), (107, 115, 117, 109), (118, 116, 108, 110), (119, 113, 111, 117), (112, 114, 120, 118), (119, 117, 115, 121), (116, 118, 120, 122), (123, 130, 135, 137), (136, 131, 124, 138), (127, 139, 141, 132), (142, 140, 128, 133), (125, 123, 137, 143), (138, 124, 125, 143), (126, 146, 139, 127), (140, 146, 126, 128), (130, 129, 144, 135), (144, 129, 131, 136), (132, 141, 145, 134), (145, 142, 133, 134), (135, 144, 147, 148), (147, 144, 136, 149), (141, 157, 153, 145), (153, 158, 142, 145), (143, 137, 150, 152), (151, 138, 143, 152), (146, 154, 155, 139), (156, 154, 146, 140), (137, 135, 148, 150), (149, 136, 138, 151), (157, 141, 139, 155), (140, 142, 158, 156), (150, 148, 147, 152), (147, 149, 151, 152), (153, 157, 155, 154), (156, 158, 153, 154), (170, 130, 93), (94, 131, 163), (97, 132, 168), (161, 133, 98), (163, 130, 170), (163, 129, 130), (131, 129, 163), (132, 161, 168), (132, 134, 161), (161, 134, 133), (56, 81, 87), (88, 82, 57), (89, 83, 58), (59, 84, 90), (175, 166, 165), (187, 188, 179), (187, 179, 182), (185, 189, 190), (185, 190, 186), (191, 192, 181), (191, 181, 180), (183, 193, 194), (183, 194, 184), (171, 195, 180), (184, 196, 172), (173, 182, 181), (186, 174, 183), (173, 181, 201), (202, 183, 174), (195, 201, 205), (195, 205, 209), (206, 202, 196), (206, 196, 210), (207, 203, 199), (207, 199, 197), (200, 204, 208), (200, 208, 198), (213, 217, 214), (216, 219, 215), (220, 280, 223), (224, 274, 221), (220, 173, 160), (164, 174, 221), (173, 282, 272), (275, 279, 174), (225, 251, 250, 226), (226, 250, 249, 227), (227, 249, 248, 228), (228, 248, 247, 229), (229, 247, 246, 230), (230, 246, 245, 231), (231, 245, 244, 232), (232, 244, 235, 233), (244, 237, 236, 235), (245, 238, 237, 244), (246, 239, 238, 245), (247, 240, 239, 246), (248, 241, 240, 247), (249, 242, 241, 248), (250, 243, 242, 249), (251, 234, 243, 250), (252, 269, 260, 253), (253, 260, 261, 254), (254, 261, 262, 255), (255, 262, 263, 256), (256, 263, 264, 257), (257, 264, 265, 258), (258, 265, 266, 259), (259, 266, 267, 268), (271, 257, 258), (272, 256, 257, 271), (272, 255, 256), (234, 242, 243), (238, 239, 240, 234), (240, 241, 242, 234), (267, 265, 266), (261, 262, 263, 267), (263, 264, 265, 267), (277, 276, 259), (278, 279, 252, 253), (279, 275, 252), (280, 281, 253, 254), (273, 280, 254), (272, 282, 255), (276, 277, 176, 175), (277, 270, 178, 176), (276, 175, 177, 271), (162, 159, 160, 161), (164, 159, 162, 163), (166, 167, 168, 165), (166, 169, 170, 167), (165, 168, 161, 160), (169, 164, 163, 170), (171, 165, 160, 173), (172, 174, 164, 169), (180, 181, 182, 179), (184, 185, 186, 183), (199, 203, 187, 182), (200, 186, 190, 204), (181, 192, 205, 201), (183, 202, 206, 193), (207, 197, 179, 188), (208, 189, 185, 198), (191, 180, 195, 209), (194, 210, 196, 184), (209, 205, 192, 191), (210, 194, 193, 206), (188, 187, 203, 207), (189, 208, 204, 190), (173, 201, 195, 171), (174, 172, 196, 202), (212, 213, 214, 211), (212, 211, 216, 215), (218, 211, 214, 217), (218, 219, 216, 211), (222, 218, 217, 220), (222, 221, 219, 218), (159, 222, 220, 160), (159, 164, 221, 222), (282, 173, 220, 223), (279, 224, 221, 174), (278, 253, 281, 274), (184, 270, 198, 185), (178, 270, 184, 172), (259, 276, 271, 258), (259, 268, 270, 277), (271, 197, 199, 272), (199, 182, 173, 272), (177, 171, 180, 271), (180, 179, 197, 271), (270, 275, 200, 198), (200, 275, 174, 186), (224, 279, 278, 274), (221, 274, 215, 219), (274, 281, 212, 215), (280, 213, 212, 281), (220, 217, 213, 280), (255, 282, 273, 254), (223, 280, 273, 282), (165, 171, 177, 175), (169, 176, 178, 172), (175, 176, 169, 166), (285, 286, 225, 233), (235, 285, 233), (286, 251, 225), (251, 286, 283, 234), (286, 285, 284, 283), (285, 235, 236, 284), (283, 284, 237, 238), (234, 283, 238), (284, 236, 237), (252, 287, 290, 269), (287, 288, 289, 290), (288, 268, 267, 289), (288, 287, 275, 270), (268, 288, 270), (287, 252, 275), (289, 290, 260, 261), (267, 289, 261), (290, 269, 260)])
_uv = me_cylinder_001.uv_layers.new(name='UVTex')
_uv.uv.foreach_set('vector', [0.0, 0.0, 1.0, 0.0, 1.0, 1.0, 0.0, 1.0, 0.0, 0.0, 1.0, 0.0, 1.0, 1.0, 0.0, 1.0, 0.0, 0.0, 1.0, 0.0, 1.0, 1.0, 0.0, 1.0, 0.0, 0.0, 1.0, 0.0, 1.0, 1.0, 0.0, 1.0, 0.0, 0.0, 1.0, 0.0, 1.0, 1.0, 0.0, 1.0, 0.0, 0.0, 1.0, 0.0, 1.0, 1.0, 0.0, 1.0, 0.0, 0.0, 1.0, 0.0, 1.0, 1.0, 0.0, 1.0, 0.0, 0.0, 1.0, 0.0, 1.0, 1.0, 0.0, 1.0, 0.0, 0.0, 1.0, 0.0, 1.0, 1.0, 0.0, 1.0, 0.0, 0.0, 1.0, 0.0, 1.0, 1.0, 0.0, 1.0, 0.0, 0.0, 1.0, 0.0, 1.0, 1.0, 0.0, 1.0, 0.0, 0.0, 1.0, 0.0, 1.0, 1.0, 0.0, 1.0, 0.0, 0.0, 1.0, 0.0, 1.0, 1.0, 0.0, 1.0, 0.0, 0.0, 1.0, 0.0, 1.0, 1.0, 0.0, 1.0, 0.0, 0.0, 1.0, 0.0, 1.0, 1.0, 0.0, 1.0, 0.0, 0.0, 1.0, 0.0, 1.0, 1.0, 0.0, 1.0, 0.0, 0.0, 1.0, 0.0, 1.0, 1.0, 0.0, 1.0, 0.0, 0.0, 1.0, 0.0, 1.0, 1.0, 0.0, 1.0, 0.0, 0.0, 1.0, 0.0, 1.0, 1.0, 0.0, 1.0, 0.0, 0.0, 1.0, 0.0, 1.0, 1.0, 0.0, 1.0, 0.0, 0.0, 1.0, 0.0, 1.0, 1.0, 0.0, 1.0, 0.0, 0.0, 1.0, 0.0, 1.0, 1.0, 0.0, 1.0, 0.0, 0.0, 1.0, 0.0, 1.0, 1.0, 0.0, 1.0, 0.0, 0.0, 1.0, 0.0, 1.0, 1.0, 0.0, 1.0, 0.0, 0.0, 1.0, 0.0, 1.0, 1.0, 0.0, 1.0, 0.0, 0.0, 1.0, 0.0, 1.0, 1.0, 0.0, 1.0, 0.0, 0.0, 1.0, 0.0, 1.0, 1.0, 0.0, 1.0, 0.0, 0.0, 1.0, 0.0, 1.0, 1.0, 0.0, 1.0, 0.0, 0.0, 1.0, 0.0, 1.0, 1.0, 0.0, 1.0, 0.0, 0.0, 1.0, 0.0, 1.0, 1.0, 0.0, 1.0, 0.0, 0.0, 1.0, 0.0, 1.0, 1.0, 0.0, 1.0, 0.0, 0.0, 1.0, 0.0, 1.0, 1.0, 0.0, 1.0, 0.0, 0.0, 1.0, 0.0, 1.0, 1.0, 0.0, 1.0, 0.0, 0.0, 1.0, 0.0, 1.0, 1.0, 0.0, 1.0, 0.0, 0.0, 1.0, 0.0, 1.0, 1.0, 0.0, 1.0, 0.0, 0.0, 1.0, 0.0, 1.0, 1.0, 0.0, 1.0, 0.0, 0.0, 1.0, 0.0, 1.0, 1.0, 0.0, 1.0, 0.0, 0.0, 1.0, 0.0, 1.0, 1.0, 0.0, 1.0, 0.0, 0.0, 1.0, 0.0, 1.0, 1.0, 0.0, 1.0, 0.0, 0.0, 1.0, 0.0, 1.0, 1.0, 0.0, 1.0, 0.0, 0.0, 1.0, 0.0, 1.0, 1.0, 0.0, 1.0, 0.0, 0.0, 1.0, 0.0, 1.0, 1.0, 0.0, 1.0, 0.0, 0.0, 1.0, 0.0, 1.0, 1.0, 0.0, 1.0, 0.0, 0.0, 1.0, 0.0, 1.0, 1.0, 0.0, 1.0, 0.0, 0.0, 1.0, 0.0, 1.0, 1.0, 0.0, 1.0, 0.0, 0.0, 1.0, 0.0, 1.0, 1.0, 0.0, 1.0, 0.0, 0.0, 1.0, 0.0, 1.0, 1.0, 0.0, 1.0, 0.0, 0.0, 1.0, 0.0, 1.0, 1.0, 0.0, 1.0, 0.0, 0.0, 1.0, 0.0, 1.0, 1.0, 0.0, 1.0, 0.0, 0.0, 1.0, 0.0, 1.0, 1.0, 0.0, 1.0, 0.0, 0.0, 1.0, 0.0, 1.0, 1.0, 0.0, 1.0, 0.0, 0.0, 1.0, 0.0, 1.0, 1.0, 0.0, 1.0, 0.0, 0.0, 1.0, 0.0, 1.0, 1.0, 0.0, 1.0, 0.0, 0.0, 1.0, 0.0, 1.0, 1.0, 0.0, 1.0, 0.0, 0.0, 1.0, 0.0, 1.0, 1.0, 0.0, 1.0, 0.0, 0.0, 1.0, 0.0, 1.0, 1.0, 0.0, 1.0, 0.0, 0.0, 1.0, 0.0, 1.0, 1.0, 0.0, 1.0, 0.0, 0.0, 1.0, 0.0, 1.0, 1.0, 0.0, 1.0, 0.0, 0.0, 1.0, 0.0, 1.0, 1.0, 0.0, 1.0, 0.0, 0.0, 1.0, 0.0, 1.0, 1.0, 0.0, 1.0, 0.0, 0.0, 1.0, 0.0, 1.0, 1.0, 0.0, 1.0, 0.0, 0.0, 1.0, 0.0, 1.0, 1.0, 0.0, 1.0, 0.0, 0.0, 1.0, 0.0, 1.0, 1.0, 0.0, 1.0, 0.0, 0.0, 1.0, 0.0, 1.0, 1.0, 0.0, 1.0, 0.0, 0.0, 1.0, 0.0, 1.0, 1.0, 0.0, 1.0, 0.0, 0.0, 1.0, 0.0, 1.0, 1.0, 0.0, 1.0, 0.0, 0.0, 1.0, 0.0, 1.0, 1.0, 0.0, 1.0, 0.0, 0.0, 1.0, 0.0, 1.0, 1.0, 0.0, 1.0, 0.0, 0.0, 1.0, 0.0, 1.0, 1.0, 0.0, 1.0, 0.0, 0.0, 1.0, 0.0, 1.0, 1.0, 0.0, 1.0, 0.0, 0.0, 1.0, 0.0, 1.0, 1.0, 0.0, 1.0, 0.0, 0.0, 1.0, 0.0, 1.0, 1.0, 0.0, 1.0, 0.0, 0.0, 1.0, 0.0, 1.0, 1.0, 0.0, 1.0, 0.0, 0.0, 1.0, 0.0, 1.0, 1.0, 0.0, 1.0, 0.0, 0.0, 1.0, 0.0, 1.0, 1.0, 0.0, 1.0, 0.0, 0.0, 1.0, 0.0, 1.0, 1.0, 0.0, 1.0, 0.0, 0.0, 1.0, 0.0, 1.0, 1.0, 0.0, 1.0, 0.0, 0.0, 1.0, 0.0, 1.0, 1.0, 0.0, 1.0, 0.0, 0.0, 1.0, 0.0, 1.0, 1.0, 0.0, 1.0, 0.0, 0.0, 1.0, 0.0, 1.0, 1.0, 0.0, 1.0, 0.0, 0.0, 1.0, 0.0, 1.0, 1.0, 0.0, 1.0, 0.0, 0.0, 1.0, 0.0, 1.0, 1.0, 0.0, 1.0, 0.0, 0.0, 1.0, 0.0, 1.0, 1.0, 0.0, 1.0, 0.0, 0.0, 1.0, 0.0, 1.0, 1.0, 0.0, 1.0, 0.0, 0.0, 1.0, 0.0, 1.0, 1.0, 0.0, 1.0, 0.0, 0.0, 1.0, 0.0, 1.0, 1.0, 0.0, 1.0, 0.0, 0.0, 1.0, 0.0, 1.0, 1.0, 0.0, 1.0, 0.0, 0.0, 1.0, 0.0, 1.0, 1.0, 0.0, 1.0, 0.0, 0.0, 1.0, 0.0, 1.0, 1.0, 0.0, 1.0, 0.0, 0.0, 1.0, 0.0, 1.0, 1.0, 0.0, 1.0, 0.0, 0.0, 1.0, 0.0, 1.0, 1.0, 0.0, 1.0, 0.0, 0.0, 1.0, 0.0, 1.0, 1.0, 0.0, 1.0, 0.0, 0.0, 1.0, 0.0, 1.0, 1.0, 0.0, 1.0, 0.0, 0.0, 1.0, 0.0, 1.0, 1.0, 0.0, 1.0, 0.0, 0.0, 1.0, 0.0, 1.0, 1.0, 0.0, 1.0, 0.0, 0.0, 1.0, 0.0, 1.0, 1.0, 0.0, 1.0, 0.0, 0.0, 1.0, 0.0, 1.0, 1.0, 0.0, 1.0, 0.0, 0.0, 1.0, 0.0, 1.0, 1.0, 0.0, 1.0, 0.0, 0.0, 1.0, 0.0, 1.0, 1.0, 0.0, 1.0, 0.0, 0.0, 1.0, 0.0, 1.0, 1.0, 0.0, 1.0, 0.0, 0.0, 1.0, 0.0, 1.0, 1.0, 0.0, 1.0, 0.0, 0.0, 1.0, 0.0, 1.0, 1.0, 0.0, 1.0, 0.0, 0.0, 1.0, 0.0, 1.0, 1.0, 0.0, 1.0, 0.0, 0.0, 1.0, 0.0, 1.0, 1.0, 0.0, 1.0, 0.0, 0.0, 1.0, 0.0, 1.0, 1.0, 0.0, 1.0, 0.0, 0.0, 1.0, 0.0, 1.0, 1.0, 0.0, 1.0, 0.0, 0.0, 1.0, 0.0, 1.0, 1.0, 0.0, 1.0, 0.0, 0.0, 1.0, 0.0, 1.0, 1.0, 0.0, 1.0, 0.0, 0.0, 1.0, 0.0, 1.0, 1.0, 0.0, 1.0, 0.0, 0.0, 1.0, 0.0, 1.0, 1.0, 0.0, 1.0, 0.0, 0.0, 1.0, 0.0, 1.0, 1.0, 0.0, 1.0, 0.0, 0.0, 1.0, 0.0, 1.0, 1.0, 0.0, 1.0, 0.0, 0.0, 1.0, 0.0, 1.0, 1.0, 0.0, 1.0, 0.0, 0.0, 1.0, 0.0, 1.0, 1.0, 0.0, 1.0, 0.0, 0.0, 1.0, 0.0, 1.0, 1.0, 0.0, 1.0, 0.0, 0.0, 1.0, 0.0, 1.0, 1.0, 0.0, 1.0, 0.0, 0.0, 1.0, 0.0, 1.0, 1.0, 0.0, 1.0, 0.0, 0.0, 1.0, 0.0, 1.0, 1.0, 0.0, 1.0, 0.0, 0.0, 1.0, 0.0, 1.0, 1.0, 0.0, 1.0, 0.0, 0.0, 1.0, 0.0, 1.0, 1.0, 0.0, 1.0, 0.0, 0.0, 1.0, 0.0, 1.0, 1.0, 0.0, 1.0, 0.0, 0.0, 1.0, 0.0, 1.0, 1.0, 0.0, 1.0, 0.0, 0.0, 1.0, 0.0, 1.0, 1.0, 0.0, 1.0, 0.0, 0.0, 1.0, 0.0, 1.0, 1.0, 0.0, 1.0, 0.0, 0.0, 1.0, 0.0, 1.0, 1.0, 0.0, 0.0, 1.0, 0.0, 1.0, 1.0, 0.0, 0.0, 1.0, 0.0, 1.0, 1.0, 0.0, 0.0, 1.0, 0.0, 1.0, 1.0, 0.0, 0.0, 1.0, 0.0, 1.0, 1.0, 0.0, 0.0, 1.0, 0.0, 1.0, 1.0, 0.0, 0.0, 1.0, 0.0, 1.0, 1.0, 0.0, 0.0, 1.0, 0.0, 1.0, 1.0, 0.0, 0.0, 1.0, 0.0, 1.0, 1.0, 0.0, 0.0, 1.0, 0.0, 1.0, 1.0, 0.0, 0.0, 1.0, 0.0, 1.0, 1.0, 0.0, 0.0, 1.0, 0.0, 1.0, 1.0, 0.0, 0.0, 1.0, 0.0, 1.0, 1.0, 0.0, 0.0, 1.0, 0.0, 1.0, 1.0, 0.0, 0.0, 1.0, 0.0, 1.0, 1.0, 0.0, 0.0, 1.0, 0.0, 1.0, 1.0, 0.0, 0.0, 1.0, 0.0, 1.0, 1.0, 0.0, 0.0, 1.0, 0.0, 1.0, 1.0, 0.0, 0.0, 1.0, 0.0, 1.0, 1.0, 0.0, 0.0, 1.0, 0.0, 1.0, 1.0, 0.0, 0.0, 1.0, 0.0, 1.0, 1.0, 0.0, 0.0, 1.0, 0.0, 1.0, 1.0, 0.0, 0.0, 1.0, 0.0, 1.0, 1.0, 0.0, 0.0, 1.0, 0.0, 1.0, 1.0, 0.0, 0.0, 1.0, 0.0, 1.0, 1.0, 0.0, 0.0, 1.0, 0.0, 1.0, 1.0, 0.0, 0.0, 1.0, 0.0, 1.0, 1.0, 0.0, 0.0, 1.0, 0.0, 1.0, 1.0, 0.0, 0.0, 1.0, 0.0, 1.0, 1.0, 0.0, 0.0, 1.0, 0.0, 1.0, 1.0, 0.0, 0.0, 1.0, 0.0, 1.0, 1.0, 0.0, 0.0, 1.0, 0.0, 1.0, 1.0, 0.0, 0.0, 1.0, 0.0, 1.0, 1.0, 0.0, 0.0, 1.0, 0.0, 1.0, 1.0, 0.0, 0.0, 1.0, 0.0, 1.0, 1.0, 0.0, 0.0, 1.0, 0.0, 1.0, 1.0, 0.0, 0.0, 1.0, 0.0, 1.0, 1.0, 0.0, 0.0, 1.0, 0.0, 1.0, 1.0, 0.0, 0.0, 1.0, 0.0, 1.0, 1.0, 0.0, 0.0, 1.0, 0.0, 1.0, 1.0, 0.0, 0.0, 1.0, 0.0, 1.0, 1.0, 0.0, 0.0, 1.0, 0.0, 1.0, 1.0, 0.0, 0.0, 1.0, 0.0, 1.0, 1.0, 0.0, 0.0, 1.0, 0.0, 1.0, 1.0, 0.0, 0.0, 1.0, 0.0, 1.0, 1.0, 0.8686, 0.4221, 0.9021, 0.4785, 0.8148, 0.5343, 0.7831, 0.4728, 0.7831, 0.4728, 0.8148, 0.5343, 0.7133, 0.5753, 0.6923, 0.5103, 0.6923, 0.5103, 0.7133, 0.5753, 0.6068, 0.5987, 0.5971, 0.5318, 0.5971, 0.5318, 0.6068, 0.5987, 0.4994, 0.6032, 0.5004, 0.5371, 0.5004, 0.5371, 0.4994, 0.6032, 0.3944, 0.5925, 0.4055, 0.5285, 0.4055, 0.5285, 0.3944, 0.5925, 0.2956, 0.5645, 0.3166, 0.5055, 0.3166, 0.5055, 0.2956, 0.5645, 0.2067, 0.5215, 0.2361, 0.4692, 0.2361, 0.4692, 0.2067, 0.5215, 0.1346, 0.4667, 0.1663, 0.4221, 0.2067, 0.5215, 0.1353, 0.6295, 0.03474, 0.5413, 0.1346, 0.4667, 0.2956, 0.5645, 0.2421, 0.6883, 0.1353, 0.6295, 0.2067, 0.5215, 0.3944, 0.5925, 0.3622, 0.7291, 0.2421, 0.6883, 0.2956, 0.5645, 0.4994, 0.6032, 0.4931, 0.7488, 0.3622, 0.7291, 0.3944, 0.5925, 0.6068, 0.5987, 0.6288, 0.7433, 0.4931, 0.7488, 0.4994, 0.6032, 0.7133, 0.5753, 0.7605, 0.7131, 0.6288, 0.7433, 0.6068, 0.5987, 0.8148, 0.5343, 0.884, 0.6602, 0.7605, 0.7131, 0.7133, 0.5753, 0.9021, 0.4785, 1.006, 0.5723, 0.884, 0.6602, 0.8148, 0.5343, 0.0, 0.0, 1.0, 0.0, 1.0, 1.0, 0.0, 1.0, 0.0, 0.0, 1.0, 0.0, 1.0, 1.0, 0.0, 1.0, 0.0, 0.0, 1.0, 0.0, 1.0, 1.0, 0.0, 1.0, 0.0, 0.0, 1.0, 0.0, 1.0, 1.0, 0.0, 1.0, 0.0, 0.0, 1.0, 0.0, 1.0, 1.0, 0.0, 1.0, 0.0, 0.0, 1.0, 0.0, 1.0, 1.0, 0.0, 1.0, 0.0, 0.0, 1.0, 0.0, 1.0, 1.0, 0.0, 1.0, 0.0, 0.0, 1.0, 0.0, 1.0, 1.0, 0.0, 1.0, 0.0, 0.0, 1.0, 0.0, 1.0, 1.0, 0.0, 0.0, 1.0, 0.0, 1.0, 1.0, 0.0, 1.0, 0.0, 0.0, 1.0, 0.0, 1.0, 1.0, 0.1527, 0.1358, 0.2582, 0.402, 0.1802, 0.2851, 0.7676, 0.402, 0.6507, 0.4801, 0.5129, 0.5075, 0.1527, 0.1358, 0.5129, 0.5075, 0.3751, 0.4801, 0.2582, 0.402, 0.1527, 0.1358, 0.0, 0.0, 1.0, 0.0, 1.0, 1.0, 0.0, 0.0, 1.0, 0.0, 1.0, 1.0, 0.0, 1.0, 0.0, 0.0, 1.0, 0.0, 1.0, 1.0, 0.0, 1.0, 0.0, 0.0, 1.0, 0.0, 1.0, 1.0, 0.0, 0.0, 1.0, 0.0, 1.0, 1.0, 0.0, 1.0, 0.0, 0.0, 1.0, 0.0, 1.0, 1.0, 0.0, 0.0, 1.0, 0.0, 1.0, 1.0, 0.0, 1.0, 0.0, 0.0, 1.0, 0.0, 1.0, 1.0, 0.0, 0.0, 1.0, 0.0, 1.0, 1.0, 0.0, 0.0, 1.0, 0.0, 1.0, 1.0, 0.0, 1.0, 0.0, 0.0, 1.0, 0.0, 1.0, 1.0, 0.0, 1.0, 0.0, 0.0, 1.0, 0.0, 1.0, 1.0, 0.0, 1.0, 0.0, 0.0, 1.0, 0.0, 1.0, 1.0, 0.0, 1.0, 0.0, 0.0, 1.0, 0.0, 1.0, 1.0, 0.0, 1.0, 0.0, 0.0, 1.0, 0.0, 1.0, 1.0, 0.0, 1.0, 0.0, 0.0, 1.0, 0.0, 1.0, 1.0, 0.0, 1.0, 0.0, 0.0, 1.0, 0.0, 1.0, 1.0, 0.0, 1.0, 0.0, 0.0, 1.0, 0.0, 1.0, 1.0, 0.0, 1.0, 0.0, 0.0, 1.0, 0.0, 1.0, 1.0, 0.0, 1.0, 0.0, 0.0, 1.0, 0.0, 1.0, 1.0, 0.0, 1.0, 0.0, 0.0, 1.0, 0.0, 1.0, 1.0, 0.0, 1.0, 0.0, 0.0, 1.0, 0.0, 1.0, 1.0, 0.0, 1.0, 0.0, 0.0, 1.0, 0.0, 1.0, 1.0, 0.0, 1.0, 0.0, 0.0, 1.0, 0.0, 1.0, 1.0, 0.0, 1.0, 0.0, 0.0, 1.0, 0.0, 1.0, 1.0, 0.0, 1.0, 0.0, 0.0, 1.0, 0.0, 1.0, 1.0, 0.0, 1.0, 0.0, 0.0, 1.0, 0.0, 1.0, 1.0, 0.0, 1.0, 0.0, 0.0, 1.0, 0.0, 1.0, 1.0, 0.0, 1.0, 0.0, 0.0, 1.0, 0.0, 1.0, 1.0, 0.0, 1.0, 0.0, 0.0, 1.0, 0.0, 1.0, 1.0, 0.0, 1.0, 0.0, 0.0, 1.0, 0.0, 1.0, 1.0, 0.0, 1.0, 0.0, 0.0, 1.0, 0.0, 1.0, 1.0, 0.0, 1.0, 0.0, 0.0, 1.0, 0.0, 1.0, 1.0, 0.0, 1.0, 0.0, 0.0, 1.0, 0.0, 1.0, 1.0, 0.0, 1.0, 0.0, 0.0, 1.0, 0.0, 1.0, 1.0, 0.0, 1.0, 0.0, 0.0, 1.0, 0.0, 1.0, 1.0, 0.0, 1.0, 0.0, 0.0, 1.0, 0.0, 1.0, 1.0, 0.0, 1.0, 0.0, 0.0, 1.0, 0.0, 1.0, 1.0, 0.0, 1.0, 0.0, 0.0, 1.0, 0.0, 1.0, 1.0, 0.0, 1.0, 0.0, 0.0, 1.0, 0.0, 1.0, 1.0, 0.0, 1.0, 0.0, 0.0, 1.0, 0.0, 1.0, 1.0, 0.0, 1.0, 0.0, 0.0, 1.0, 0.0, 1.0, 1.0, 0.0, 1.0, 0.0, 0.0, 1.0, 0.0, 1.0, 1.0, 0.0, 1.0, 0.0, 0.0, 1.0, 0.0, 1.0, 1.0, 0.0, 1.0, 0.0, 0.0, 1.0, 0.0, 1.0, 1.0, 0.0, 1.0, 0.0, 0.0, 1.0, 0.0, 1.0, 1.0, 0.0, 1.0, 0.0, 0.0, 1.0, 0.0, 1.0, 1.0, 0.0, 1.0, 0.0, 0.0, 1.0, 0.0, 1.0, 1.0, 0.0, 1.0, 0.0, 0.0, 1.0, 0.0, 1.0, 1.0, 0.0, 1.0, 0.0, 0.0, 1.0, 0.0, 1.0, 1.0, 0.0, 1.0, 0.0, 0.0, 1.0, 0.0, 1.0, 1.0, 0.0, 1.0, 0.0, 0.0, 1.0, 0.0, 1.0, 1.0, 0.0, 1.0, 0.0, 0.0, 1.0, 0.0, 1.0, 1.0, 0.0, 1.0, 0.0, 0.0, 1.0, 0.0, 1.0, 1.0, 0.0, 1.0, 0.0, 0.0, 1.0, 0.0, 1.0, 1.0, 0.0, 1.0, 0.0, 0.0, 1.0, 0.0, 1.0, 1.0, 0.0, 1.0, 0.0, 0.0, 1.0, 0.0, 1.0, 1.0, 0.0, 1.0, 0.0, 0.0, 1.0, 0.0, 1.0, 1.0, 0.0, 1.0, 0.0, 0.0, 1.0, 0.0, 1.0, 1.0, 0.0, 1.0, 0.0, 0.0, 1.0, 0.0, 1.0, 1.0, 0.0, 1.0, 0.0, 0.0, 1.0, 0.0, 1.0, 1.0, 0.0, 1.0, 0.0, 0.0, 1.0, 0.0, 1.0, 1.0, 0.0, 1.0, 0.0, 0.0, 1.0, 0.0, 1.0, 1.0, 0.0, 1.0, 0.0, 0.0, 1.0, 0.0, 1.0, 1.0, 0.0, 1.0, 0.0, 0.0, 1.0, 0.0, 1.0, 1.0, 0.0, 1.0, 0.0, 0.0, 1.0, 0.0, 1.0, 1.0, 0.0, 1.0, 0.0, 0.0, 1.0, 0.0, 1.0, 1.0, 0.0, 1.0, 0.4635, 0.9005, 0.317, 0.8978, 0.1592, 0.7788, 0.6236, 0.7788, 0.645, 0.8402, 0.4635, 0.9005, 0.6236, 0.7788, 0.317, 0.8978, 0.1384, 0.8381, 0.1592, 0.7788, 0.1384, 0.8381, 0.317, 0.8978, 0.2767, 0.9816, 0.03353, 0.9186, 0.317, 0.8978, 0.4635, 0.9005, 0.4998, 0.9888, 0.2767, 0.9816, 0.4635, 0.9005, 0.645, 0.8402, 0.7538, 0.9248, 0.4998, 0.9888, 0.3929, 0.0149, 0.633, 0.0149, 0.8457, 0.2851, 0.7676, 0.402, 0.1527, 0.1358, 0.3929, 0.0149, 0.7676, 0.402, 0.633, 0.0149, 0.8731, 0.1358, 0.8457, 0.2851, 0.0, 0.0, 1.0, 0.0, 1.0, 1.0, 0.0, 1.0, 0.0, 0.0, 1.0, 0.0, 1.0, 1.0, 0.0, 1.0, 0.0, 0.0, 1.0, 0.0, 1.0, 1.0, 0.0, 1.0, 0.0, 0.0, 1.0, 0.0, 1.0, 1.0, 0.0, 1.0, 0.0, 0.0, 1.0, 0.0, 1.0, 1.0, 0.0, 0.0, 1.0, 0.0, 1.0, 1.0, 0.0, 0.0, 1.0, 0.0, 1.0, 1.0, 0.0, 1.0, 0.0, 0.0, 1.0, 0.0, 1.0, 1.0, 0.0, 0.0, 1.0, 0.0, 1.0, 1.0])
me_cylinder_001.materials.append(mat_material)
me_cylinder_001.use_remesh_preserve_volume = False
me_cylinder_001.use_remesh_preserve_attributes = False
me_cylinder_001.use_mirror_vertex_groups = False
me_cylinder_001.update()
me_cube_001 = bpy.data.meshes.new('Cube.001')
me_cube_001.from_pydata([(1.676, -3.516, -1.514), (1.676, 3.491, -1.514), (3.743, 8.522, 1.0), (3.743, -8.522, 1.0), (-3.743, -8.522, 1.0), (-3.743, 8.522, 1.0), (1.676, -2.114, -1.65), (1.676, -0.7131, -1.778), (1.676, 0.6881, -1.899), (1.676, 2.089, -1.81), (3.743, 5.113, 1.0), (4.01, 1.704, 1.0), (4.01, -1.704, 1.0), (3.743, -7.711, 1.306), (2.246, -8.522, 1.0), (0.7486, -8.522, 1.0), (-0.7486, -8.522, 1.0), (-2.246, -8.522, 1.0), (-3.743, -7.711, 1.306), (-3.743, -1.704, 1.0), (-3.743, 1.704, 1.0), (-3.743, 5.113, 1.0), (2.246, 8.522, 1.0), (0.7486, 8.522, 1.0), (-0.7486, 8.522, 1.0), (-2.246, 8.522, 1.0), (2.676, -3.516, -1.006), (2.951, -5.0, -0.6058), (2.676, -6.107, 0.2), (3.502, -8.019, 0.6), (2.568, 3.819, -1.006), (2.939, 4.666, -0.6058), (3.12, 5.891, 0.2), (3.502, 8.019, 0.6), (0.6762, -3.516, -1.006), (0.113, -3.976, -0.6058), (-0.7942, -3.785, 0.02397), (-3.502, -8.019, 0.6), (0.7845, 3.819, -1.006), (0.113, 4.941, -0.6058), (-1.08, 5.795, 0.02397), (-3.502, 8.019, 0.6), (2.246, 5.113, 1.0), (1.449, 5.113, 1.0), (-1.449, 5.113, 1.0), (-2.246, 5.113, 1.0), (2.246, 1.704, 1.0), (1.449, 1.704, 1.0), (-1.449, 1.704, 1.0), (-2.246, 1.704, 1.0), (2.246, -1.704, 1.0), (0.7486, -1.704, 1.0), (-0.7486, -1.704, 1.0), (-2.246, -1.704, 1.0), (2.246, -7.711, 1.306), (0.7486, -7.711, 1.306), (-0.7486, -7.711, 1.306), (-2.246, -7.711, 1.306), (2.676, 2.089, -1.006), (2.951, 2.953, -0.6058), (3.207, 4.062, 0.2), (3.502, 4.812, 0.6), (2.676, 0.6881, -1.006), (2.951, 0.9647, -0.6058), (3.203, 1.331, 0.2), (3.502, 1.604, 0.6), (2.676, -0.7131, -1.006), (2.951, -1.023, -0.6058), (3.244, -0.2, 0.2), (3.502, -1.604, 0.6), (2.676, -2.114, -1.006), (2.951, -3.011, -0.6058), (3.156, -3.79, 0.2), (3.502, -4.812, 0.6), (2.276, -4.029, -1.006), (2.383, -5.0, -0.6058), (1.896, -6.38, 0.2), (2.101, -8.019, 0.6), (1.876, -4.408, -1.006), (1.409, -5.0, -0.6058), (1.062, -6.575, 0.2), (0.7004, -8.019, 0.6), (1.476, -4.408, -1.006), (0.7806, -5.0, -0.6058), (0.1752, -5.794, 0.2), (-0.7004, -8.019, 0.6), (1.076, -4.029, -1.006), (0.1636, -4.762, -0.6058), (-0.4276, -4.843, 0.2), (-2.101, -8.019, 0.6), (0.6762, -2.114, -1.006), (0.113, -3.011, -0.6058), (-1.006, -2.012, 0.02397), (-3.502, -4.812, 0.6), (0.6762, -0.7131, -1.006), (0.113, -1.023, -0.6058), (-1.153, -0.8658, 0.02397), (-3.502, -1.604, 0.6), (0.6762, 0.6881, -1.006), (0.113, 0.9647, -0.6058), (-1.168, -0.2548, 0.02397), (-3.502, 1.604, 0.6), (0.6762, 2.089, -1.006), (0.113, 2.953, -0.6058), (-1.229, 0.6, 0.02397), (-3.502, 4.812, 0.6), (0.9559, 4.26, -1.006), (0.3239, 4.941, -0.6058), (-0.5757, 6.603, 0.2), (-1.431, 8.019, 0.6), (1.054, 4.651, -0.8843), (0.8445, 4.941, -0.6058), (0.3682, 6.759, 0.2), (0.02838, 8.019, 0.6), (1.454, 4.651, -0.8843), (1.47, 4.941, -0.6058), (1.36, 6.571, 0.2), (1.314, 8.019, 0.6), (2.276, 4.287, -1.006), (2.383, 4.941, -0.6058), (2.315, 6.378, 0.2), (2.327, 8.019, 0.6)], [], [(25, 5, 21, 45), (24, 25, 45, 44), (23, 24, 44, 43), (22, 23, 43, 42), (2, 22, 42, 10), (45, 21, 20, 49), (44, 45, 49, 48), (43, 44, 48, 47), (42, 43, 47, 46), (10, 42, 46, 11), (49, 20, 19, 53), (48, 49, 53, 52), (47, 48, 52, 51), (46, 47, 51, 50), (11, 46, 50, 12), (53, 19, 18, 57), (52, 53, 57, 56), (51, 52, 56, 55), (50, 51, 55, 54), (12, 50, 54, 13), (57, 18, 4, 17), (56, 57, 17, 16), (55, 56, 16, 15), (54, 55, 15, 14), (13, 54, 14, 3), (33, 2, 10, 61), (32, 33, 61, 60), (31, 32, 60, 59), (30, 31, 59, 58), (1, 30, 58, 9), (61, 10, 11, 65), (60, 61, 65, 64), (59, 60, 64, 63), (58, 59, 63, 62), (9, 58, 62, 8), (65, 11, 12, 69), (64, 65, 69, 68), (63, 64, 68, 67), (62, 63, 67, 66), (8, 62, 66, 7), (69, 12, 13, 73), (68, 69, 73, 72), (67, 68, 72, 71), (66, 67, 71, 70), (7, 66, 70, 6), (73, 13, 3, 29), (72, 73, 29, 28), (71, 72, 28, 27), (70, 71, 27, 26), (26, 0, 6, 70), (29, 3, 14, 77), (28, 29, 77, 76), (27, 28, 76, 75), (26, 27, 75, 74), (0, 26, 74), (77, 14, 15, 81), (76, 77, 81, 80), (75, 76, 80, 79), (74, 75, 79, 78), (0, 74, 78), (81, 15, 16, 85), (80, 81, 85, 84), (79, 80, 84, 83), (78, 79, 83, 82), (0, 78, 82), (85, 16, 17, 89), (84, 85, 89, 88), (83, 84, 88, 87), (82, 83, 87, 86), (0, 82, 86), (89, 17, 4, 37), (88, 89, 37, 36), (87, 88, 36, 35), (86, 87, 35, 34), (0, 86, 34), (37, 4, 18, 93), (36, 37, 93, 92), (35, 36, 92, 91), (34, 35, 91, 90), (0, 34, 90, 6), (93, 18, 19, 97), (92, 93, 97, 96), (91, 92, 96, 95), (90, 91, 95, 94), (6, 90, 94, 7), (97, 19, 20, 101), (96, 97, 101, 100), (95, 96, 100, 99), (94, 95, 99, 98), (7, 94, 98, 8), (101, 20, 21, 105), (100, 101, 105, 104), (99, 100, 104, 103), (98, 99, 103, 102), (8, 98, 102, 9), (105, 21, 5, 41), (104, 105, 41, 40), (103, 104, 40, 39), (102, 103, 39, 38), (9, 102, 38, 1), (41, 5, 25, 109), (40, 41, 109, 108), (39, 40, 108, 107), (38, 39, 107, 106), (1, 38, 106), (109, 25, 24, 113), (108, 109, 113, 112), (107, 108, 112, 111), (106, 107, 111, 110), (1, 106, 110), (113, 24, 23, 117), (112, 113, 117, 116), (111, 112, 116, 115), (110, 111, 115, 114), (1, 110, 114), (117, 23, 22, 121), (116, 117, 121, 120), (115, 116, 120, 119), (114, 115, 119, 118), (1, 114, 118), (121, 22, 2, 33), (120, 121, 33, 32), (119, 120, 32, 31), (118, 119, 31, 30), (1, 118, 30)])
_uv = me_cube_001.uv_layers.new(name='UVTex')
_uv.uv.foreach_set('vector', [0.9412, 6.015e-07, 1.0, 0.0, 1.0, 0.134, 0.9412, 0.134, 0.8823, 1.09e-06, 0.9412, 6.015e-07, 0.9412, 0.134, 0.9098, 0.134, 0.8235, 1.617e-06, 0.8823, 1.09e-06, 0.9098, 0.134, 0.796, 0.134, 0.7646, 2.105e-06, 0.8235, 1.617e-06, 0.796, 0.134, 0.7646, 0.134, 0.7058, 2.669e-06, 0.7646, 2.105e-06, 0.7646, 0.134, 0.7058, 0.134, 0.9412, 0.134, 1.0, 0.134, 1.0, 0.2679, 0.9412, 0.2679, 0.9098, 0.134, 0.9412, 0.134, 0.9412, 0.2679, 0.9098, 0.2679, 0.796, 0.134, 0.9098, 0.134, 0.9098, 0.2679, 0.796, 0.2679, 0.7646, 0.134, 0.796, 0.134, 0.796, 0.2679, 0.7647, 0.2679, 0.7058, 0.134, 0.7646, 0.134, 0.7647, 0.2679, 0.6953, 0.2679, 0.9412, 0.2679, 1.0, 0.2679, 1.0, 0.4019, 0.9412, 0.4019, 0.9098, 0.2679, 0.9412, 0.2679, 0.9412, 0.4019, 0.8823, 0.4019, 0.796, 0.2679, 0.9098, 0.2679, 0.8823, 0.4019, 0.8235, 0.4019, 0.7647, 0.2679, 0.796, 0.2679, 0.8235, 0.4019, 0.7647, 0.4019, 0.6953, 0.2679, 0.7647, 0.2679, 0.7647, 0.4019, 0.6953, 0.4019, 0.9412, 0.4019, 1.0, 0.4019, 1.0, 0.6382, 0.9412, 0.6382, 0.8823, 0.4019, 0.9412, 0.4019, 0.9412, 0.6382, 0.8823, 0.6382, 0.8235, 0.4019, 0.8823, 0.4019, 0.8823, 0.6382, 0.8235, 0.6382, 0.7647, 0.4019, 0.8235, 0.4019, 0.8235, 0.6382, 0.7647, 0.6382, 0.6953, 0.4019, 0.7647, 0.4019, 0.7647, 0.6382, 0.7058, 0.6382, 0.9412, 0.6382, 1.0, 0.6382, 1.0, 0.6723, 0.9412, 0.6723, 0.8823, 0.6382, 0.9412, 0.6382, 0.9412, 0.6723, 0.8823, 0.6723, 0.8235, 0.6382, 0.8823, 0.6382, 0.8823, 0.6723, 0.8235, 0.6723, 0.7647, 0.6382, 0.8235, 0.6382, 0.8235, 0.6723, 0.7647, 0.6723, 0.7058, 0.6382, 0.7647, 0.6382, 0.7647, 0.6723, 0.7058, 0.6723, 0.6646, 0.3156, 0.6888, 0.3304, 0.5499, 0.3532, 0.5348, 0.3358, 0.5765, 0.305, 0.6646, 0.3156, 0.5348, 0.3358, 0.5026, 0.3207, 0.5189, 0.286, 0.5765, 0.305, 0.5026, 0.3207, 0.4576, 0.2945, 0.4861, 0.2708, 0.5189, 0.286, 0.4576, 0.2945, 0.4252, 0.2802, 0.4699, 0.2366, 0.4861, 0.2708, 0.4252, 0.2802, 0.4213, 0.2368, 0.5348, 0.3358, 0.5499, 0.3532, 0.416, 0.3737, 0.4112, 0.3492, 0.5026, 0.3207, 0.5348, 0.3358, 0.4112, 0.3492, 0.4005, 0.3307, 0.4576, 0.2945, 0.5026, 0.3207, 0.4005, 0.3307, 0.3862, 0.3003, 0.4252, 0.2802, 0.4576, 0.2945, 0.3862, 0.3003, 0.376, 0.2832, 0.4213, 0.2368, 0.4252, 0.2802, 0.376, 0.2832, 0.3753, 0.2373, 0.4112, 0.3492, 0.416, 0.3737, 0.2886, 0.3705, 0.2931, 0.3469, 0.4005, 0.3307, 0.4112, 0.3492, 0.2931, 0.3469, 0.3445, 0.3311, 0.3862, 0.3003, 0.4005, 0.3307, 0.3445, 0.3311, 0.3154, 0.2997, 0.376, 0.2832, 0.3862, 0.3003, 0.3154, 0.2997, 0.3269, 0.2827, 0.3753, 0.2373, 0.376, 0.2832, 0.3269, 0.2827, 0.3277, 0.2381, 0.2931, 0.3469, 0.2886, 0.3705, 0.05567, 0.361, 0.1753, 0.3398, 0.3445, 0.3311, 0.2931, 0.3469, 0.1753, 0.3398, 0.2141, 0.324, 0.3154, 0.2997, 0.3445, 0.3311, 0.2141, 0.324, 0.2451, 0.296, 0.3269, 0.2827, 0.3154, 0.2997, 0.2451, 0.296, 0.2775, 0.2808, 0.3277, 0.2381, 0.3269, 0.2827, 0.2775, 0.2808, 0.2789, 0.2392, 0.1753, 0.3398, 0.05567, 0.361, 0.02494, 0.3444, 0.04758, 0.3307, 0.2141, 0.324, 0.1753, 0.3398, 0.04758, 0.3307, 0.1265, 0.2973, 0.2451, 0.296, 0.2141, 0.324, 0.1265, 0.2973, 0.1807, 0.2883, 0.2775, 0.2808, 0.2451, 0.296, 0.1807, 0.2883, 0.2291, 0.2773, 0.2291, 0.2773, 0.2321, 0.2409, 0.2789, 0.2392, 0.2775, 0.2808, 0.04758, 0.3307, 0.02494, 0.3444, 0.01697, 0.2863, 0.04231, 0.2778, 0.1265, 0.2973, 0.04758, 0.3307, 0.04231, 0.2778, 0.111, 0.2648, 0.1807, 0.2883, 0.1265, 0.2973, 0.111, 0.2648, 0.1768, 0.2707, 0.2291, 0.2773, 0.1807, 0.2883, 0.1768, 0.2707, 0.2118, 0.2637, 0.2321, 0.2409, 0.2291, 0.2773, 0.2118, 0.2637, 0.04231, 0.2778, 0.01697, 0.2863, 0.0108, 0.2251, 0.03704, 0.2206, 0.111, 0.2648, 0.04231, 0.2778, 0.03704, 0.2206, 0.1004, 0.2304, 0.1768, 0.2707, 0.111, 0.2648, 0.1004, 0.2304, 0.1718, 0.2361, 0.2118, 0.2637, 0.1768, 0.2707, 0.1718, 0.2361, 0.1989, 0.2502, 0.2321, 0.2409, 0.2118, 0.2637, 0.1989, 0.2502, 0.03704, 0.2206, 0.0108, 0.2251, 0.00499, 0.1631, 0.03173, 0.1627, 0.1004, 0.2304, 0.03704, 0.2206, 0.03173, 0.1627, 0.1277, 0.1894, 0.1718, 0.2361, 0.1004, 0.2304, 0.1277, 0.1894, 0.1709, 0.2132, 0.1989, 0.2502, 0.1718, 0.2361, 0.1709, 0.2132, 0.1977, 0.2363, 0.2321, 0.2409, 0.1989, 0.2502, 0.1977, 0.2363, 0.03173, 0.1627, 0.00499, 0.1631, 0.0, 0.101, 0.02682, 0.1056, 0.1277, 0.1894, 0.03173, 0.1627, 0.02682, 0.1056, 0.1616, 0.1589, 0.1709, 0.2132, 0.1277, 0.1894, 0.1616, 0.1589, 0.1772, 0.1915, 0.1977, 0.2363, 0.1709, 0.2132, 0.1772, 0.1915, 0.2089, 0.2204, 0.2321, 0.2409, 0.1977, 0.2363, 0.2089, 0.2204, 0.02682, 0.1056, 0.0, 0.101, 0.0, 0.04037, 0.02456, 0.05171, 0.1616, 0.1589, 0.02682, 0.1056, 0.02456, 0.05171, 0.2024, 0.1399, 0.1772, 0.1915, 0.1616, 0.1589, 0.2024, 0.1399, 0.2038, 0.1828, 0.2089, 0.2204, 0.1772, 0.1915, 0.2038, 0.1828, 0.2252, 0.2041, 0.2321, 0.2409, 0.2089, 0.2204, 0.2252, 0.2041, 0.02456, 0.05171, 0.0, 0.04037, 0.03002, 0.02031, 0.1495, 0.03551, 0.2024, 0.1399, 0.02456, 0.05171, 0.1495, 0.03551, 0.2705, 0.1234, 0.2038, 0.1828, 0.2024, 0.1399, 0.2705, 0.1234, 0.2391, 0.1765, 0.2252, 0.2041, 0.2038, 0.1828, 0.2391, 0.1765, 0.2746, 0.1974, 0.2321, 0.2409, 0.2252, 0.2041, 0.2746, 0.1974, 0.2789, 0.2392, 0.1495, 0.03551, 0.03002, 0.02031, 0.2745, 0.001641, 0.2798, 0.02072, 0.2705, 0.1234, 0.1495, 0.03551, 0.2798, 0.02072, 0.3145, 0.1146, 0.2391, 0.1765, 0.2705, 0.1234, 0.3145, 0.1146, 0.312, 0.1686, 0.2746, 0.1974, 0.2391, 0.1765, 0.312, 0.1686, 0.3249, 0.1931, 0.2789, 0.2392, 0.2746, 0.1974, 0.3249, 0.1931, 0.3277, 0.2381, 0.2798, 0.02072, 0.2745, 0.001641, 0.4154, 0.0, 0.411, 0.01899, 0.3145, 0.1146, 0.2798, 0.02072, 0.411, 0.01899, 0.3381, 0.1126, 0.312, 0.1686, 0.3145, 0.1146, 0.3381, 0.1126, 0.3846, 0.1664, 0.3249, 0.1931, 0.312, 0.1686, 0.3846, 0.1664, 0.3748, 0.1914, 0.3277, 0.2381, 0.3249, 0.1931, 0.3748, 0.1914, 0.3753, 0.2373, 0.411, 0.01899, 0.4154, 0.0, 0.5536, 0.00703, 0.54, 0.02505, 0.3381, 0.1126, 0.411, 0.01899, 0.54, 0.02505, 0.3713, 0.1101, 0.3846, 0.1664, 0.3381, 0.1126, 0.3713, 0.1101, 0.4571, 0.1698, 0.3748, 0.1914, 0.3846, 0.1664, 0.4571, 0.1698, 0.4244, 0.1928, 0.3753, 0.2373, 0.3748, 0.1914, 0.4244, 0.1928, 0.4213, 0.2368, 0.54, 0.02505, 0.5536, 0.00703, 0.6837, 0.02105, 0.6616, 0.03598, 0.3713, 0.1101, 0.54, 0.02505, 0.6616, 0.03598, 0.5733, 0.1303, 0.4571, 0.1698, 0.3713, 0.1101, 0.5733, 0.1303, 0.5335, 0.1754, 0.4244, 0.1928, 0.4571, 0.1698, 0.5335, 0.1754, 0.4869, 0.2022, 0.4213, 0.2368, 0.4244, 0.1928, 0.4869, 0.2022, 0.4699, 0.2366, 0.6616, 0.03598, 0.6837, 0.02105, 0.6911, 0.08033, 0.6671, 0.1148, 0.5733, 0.1303, 0.6616, 0.03598, 0.6671, 0.1148, 0.6074, 0.1503, 0.5335, 0.1754, 0.5733, 0.1303, 0.6074, 0.1503, 0.5338, 0.185, 0.4869, 0.2022, 0.5335, 0.1754, 0.5338, 0.185, 0.503, 0.2103, 0.4699, 0.2366, 0.4869, 0.2022, 0.503, 0.2103, 0.6671, 0.1148, 0.6911, 0.08033, 0.6943, 0.1418, 0.6682, 0.1746, 0.6074, 0.1503, 0.6671, 0.1148, 0.6682, 0.1746, 0.6137, 0.1887, 0.5338, 0.185, 0.6074, 0.1503, 0.6137, 0.1887, 0.5334, 0.2057, 0.503, 0.2103, 0.5338, 0.185, 0.5334, 0.2057, 0.5181, 0.2148, 0.4699, 0.2366, 0.503, 0.2103, 0.5181, 0.2148, 0.6682, 0.1746, 0.6943, 0.1418, 0.6953, 0.2046, 0.6682, 0.2282, 0.6137, 0.1887, 0.6682, 0.1746, 0.6682, 0.2282, 0.606, 0.2295, 0.5334, 0.2057, 0.6137, 0.1887, 0.606, 0.2295, 0.5332, 0.2307, 0.5181, 0.2148, 0.5334, 0.2057, 0.5332, 0.2307, 0.5179, 0.2296, 0.4699, 0.2366, 0.5181, 0.2148, 0.5179, 0.2296, 0.6682, 0.2282, 0.6953, 0.2046, 0.6945, 0.268, 0.6673, 0.2701, 0.606, 0.2295, 0.6682, 0.2282, 0.6673, 0.2701, 0.5974, 0.2695, 0.5332, 0.2307, 0.606, 0.2295, 0.5974, 0.2695, 0.5306, 0.2659, 0.5179, 0.2296, 0.5332, 0.2307, 0.5306, 0.2659, 0.5024, 0.2594, 0.4699, 0.2366, 0.5179, 0.2296, 0.5024, 0.2594, 0.6673, 0.2701, 0.6945, 0.268, 0.6888, 0.3304, 0.6646, 0.3156, 0.5974, 0.2695, 0.6673, 0.2701, 0.6646, 0.3156, 0.5765, 0.305, 0.5306, 0.2659, 0.5974, 0.2695, 0.5765, 0.305, 0.5189, 0.286, 0.5024, 0.2594, 0.5306, 0.2659, 0.5189, 0.286, 0.4861, 0.2708, 0.4699, 0.2366, 0.5024, 0.2594, 0.4861, 0.2708])
me_cube_001.use_remesh_preserve_volume = False
me_cube_001.use_remesh_preserve_attributes = False
me_cube_001.use_mirror_vertex_groups = False
me_cube_001.update()

# ---- objects
ob_lamp_003 = bpy.data.objects.new('Lamp.003', light_lamp_002)
ob_cylinder_003 = bpy.data.objects.new('Cylinder.003', me_cylinder_004)
ob_cylinder_002 = bpy.data.objects.new('Cylinder.002', me_cylinder_003)
ob_lamp_002 = bpy.data.objects.new('Lamp.002', light_lamp_001)
ob_camera = bpy.data.objects.new('Camera', cam_camera_002)
ob_cube_002 = bpy.data.objects.new('Cube.002', me_cube_003)
ob_cube_001 = bpy.data.objects.new('Cube.001', me_cube_002)
ob_lamp_001 = bpy.data.objects.new('Lamp.001', light_lamp)
ob_cylinder_001 = bpy.data.objects.new('Cylinder.001', me_cylinder_002)
ob_cylinder = bpy.data.objects.new('Cylinder', me_cylinder_001)
ob_cube = bpy.data.objects.new('Cube', me_cube_001)
ob_lamp = bpy.data.objects.new('Lamp', light_spot)

# ---- transforms, parenting, visibility, modifiers, constraints
ob_lamp_003.location = (0.3713, -31.36, 14.0)
ob_lamp_003.rotation_euler = (2.172, -2.833, 1.93)
ob_lamp_003.lock_rotations_4d = False
ob_lamp_003.empty_display_type = 'ARROWS'
ob_lamp_003.color = (0.0, 0.0, 0.0, 1.0)
ob_lamp_003.lineart.crease_threshold = 0.0
ob_cylinder_003.location = (-3.422, 0.1433, 3.476)
ob_cylinder_003.lock_rotations_4d = False
ob_cylinder_003.empty_display_type = 'ARROWS'
ob_cylinder_003.color = (0.0, 0.0, 0.0, 1.0)
ob_cylinder_003.lineart.crease_threshold = 0.0
ob_cylinder_002.location = (-5.147, -0.2217, 3.476)
ob_cylinder_002.lock_rotations_4d = False
ob_cylinder_002.empty_display_type = 'ARROWS'
ob_cylinder_002.color = (0.0, 0.0, 0.0, 1.0)
ob_cylinder_002.lineart.crease_threshold = 0.0
ob_lamp_002.location = (-2.461, -3.392, -3.312)
ob_lamp_002.lock_rotations_4d = False
ob_lamp_002.empty_display_type = 'ARROWS'
ob_lamp_002.color = (0.0, 0.0, 0.0, 1.0)
ob_lamp_002.lineart.crease_threshold = 0.0
ob_camera.location = (-9.578, -16.18, 5.596)
ob_camera.rotation_euler = (1.389, -0.0, -0.616)
ob_camera.lock_rotations_4d = False
ob_camera.empty_display_type = 'ARROWS'
ob_camera.color = (0.0, 0.0, 0.0, 1.0)
ob_camera.lineart.crease_threshold = 0.0
ob_cube_002.location = (0.3713, 0.2595, 2.647)
ob_cube_002.lock_rotations_4d = False
ob_cube_002.empty_display_type = 'ARROWS'
ob_cube_002.color = (0.0, 0.0, 0.0, 1.0)
ob_cube_002.lineart.crease_threshold = 0.0
_m = ob_cube_002.modifiers.new('Mirror', 'MIRROR')
_m.use_axis = (False, True, False)
_m.use_mirror_vertex_groups = False
ob_cube_001.location = (0.0, 0.0, 0.0)
ob_cube_001.lock_rotations_4d = False
ob_cube_001.empty_display_type = 'ARROWS'
ob_cube_001.color = (0.0, 0.0, 0.0, 1.0)
ob_cube_001.hide_viewport = True
ob_cube_001.lineart.crease_threshold = 0.0
ob_lamp_001.location = (1.619, 7.619, 5.047)
ob_lamp_001.rotation_euler = (1.053, 0.203, -2.574)
ob_lamp_001.lock_rotations_4d = False
ob_lamp_001.empty_display_type = 'ARROWS'
ob_lamp_001.color = (0.0, 0.0, 0.0, 1.0)
ob_lamp_001.lineart.crease_threshold = 0.0
ob_cylinder_001.location = (3.257, 0.3135, 1.897)
ob_cylinder_001.lock_rotations_4d = False
ob_cylinder_001.empty_display_type = 'ARROWS'
ob_cylinder_001.color = (0.0, 0.0, 0.0, 1.0)
ob_cylinder_001.lineart.crease_threshold = 0.0
ob_cylinder.location = (2.963, 0.2594, 4.439)
ob_cylinder.lock_rotations_4d = False
ob_cylinder.empty_display_type = 'ARROWS'
ob_cylinder.color = (0.0, 0.0, 0.0, 1.0)
ob_cylinder.lineart.crease_threshold = 0.0
_m = ob_cylinder.modifiers.new('Mirror', 'MIRROR')
_m.use_axis = (False, False, False)
_m.use_mirror_vertex_groups = False
ob_cube.location = (0.0, 0.0, 0.0)
ob_cube.lock_rotations_4d = False
ob_cube.empty_display_type = 'ARROWS'
ob_cube.color = (0.0, 0.0, 0.0, 1.0)
ob_cube.lineart.crease_threshold = 0.0
ob_lamp.location = (4.185, -0.3402, 5.904)
ob_lamp.rotation_euler = (0.6503, 0.05522, 1.866)
ob_lamp.lock_rotations_4d = False
ob_lamp.empty_display_type = 'ARROWS'
ob_lamp.color = (0.0, 0.0, 0.0, 0.0)
ob_lamp.lineart.crease_threshold = 0.0

# ---- collection membership
col_collection_1.objects.link(ob_lamp_003)
col_collection_1.objects.link(ob_cylinder_003)
col_collection_1.objects.link(ob_cylinder_002)
col_collection_1.objects.link(ob_lamp_002)
col_collection_1.objects.link(ob_camera)
col_collection_1.objects.link(ob_cube_002)
col_collection_1.objects.link(ob_cube_001)
col_collection_1.objects.link(ob_lamp_001)
col_collection_1.objects.link(ob_cylinder_001)
col_collection_1.objects.link(ob_cylinder)
col_collection_1.objects.link(ob_cube)
col_collection_1.objects.link(ob_lamp)

# ---- scene / render settings (as saved in the file)
scene.camera = ob_camera
scene.frame_start = 1; scene.frame_end = 250; scene.frame_set(1)
scene.render.engine = 'BLENDER_EEVEE_NEXT'
scene.render.image_settings.file_format = 'JPEG'
scene.render.image_settings.color_mode = 'RGB'
scene.render.image_settings.compression = 90
scene.render.resolution_x = 800
scene.render.resolution_y = 600
scene.render.pixel_aspect_x = 100.0
scene.render.pixel_aspect_y = 100.0
scene.render.fps = 25
scene.render.dither_intensity = 0.0
scene.render.use_compositing = False
scene.render.use_sequencer = False
scene.render.bake_margin = 2
scene.render.bake_bias = 0.0
scene.render.use_stamp_time = False
scene.render.use_stamp_date = False
scene.render.use_stamp_frame = False
scene.render.use_stamp_camera = False
scene.render.use_stamp_scene = False
scene.render.use_stamp_filename = False
scene.render.use_stamp_render_time = False
scene.render.stamp_font_size = 0
scene.cycles.use_denoising = False
scene.cycles.samples = 10
scene.cycles.sampling_pattern = 'TABULATED_SOBOL'
scene.cycles.light_sampling_threshold = 0.0
scene.cycles.use_adaptive_sampling = False
scene.cycles.use_light_tree = False
scene.cycles.blur_glossy = 0.0
scene.cycles.volume_bounces = 1
scene.cycles.pixel_filter_type = 'GAUSSIAN'
scene.cycles.sample_clamp_indirect = 0.0
scene.view_settings.view_transform = 'Raw'
bpy.context.view_layer.update()
